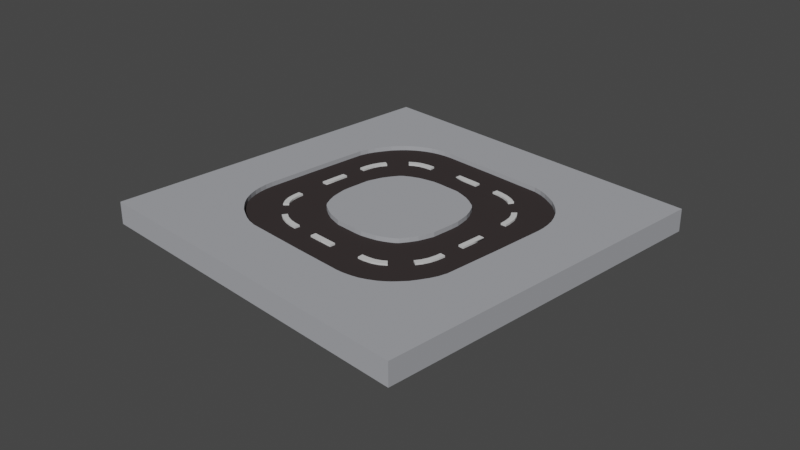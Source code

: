 # Source: stopsign.blend  (saved by Blender 2.83.19; exported with 4.5.12 LTS)
import bpy
from mathutils import Matrix  # noqa: F401  (used for matrix-valued properties, if any)

bpy.ops.wm.read_factory_settings(use_empty=True)
scene = bpy.context.scene
scene.name = 'Scene'

# ---- collections
col_collection = bpy.data.collections.new('Collection'); scene.collection.children.link(col_collection)

# ---- materials (node trees are filled in below, after node groups)
mat_grey__003 = bpy.data.materials.new('Grey..003')
mat_grey__003.use_transparent_shadow = False
mat_grey__003.diffuse_color = (0.3723, 0.3805, 0.4057, 1.0)
mat_grey__003.roughness = 0.6733
mat_black_005 = bpy.data.materials.new('Black.005')
mat_black_005.use_transparent_shadow = False
mat_black_005.diffuse_color = (0.04177, 0.03449, 0.03449, 1.0)
mat_black_005.roughness = 0.6733
mat_white_003 = bpy.data.materials.new('White.003')
mat_white_003.use_transparent_shadow = False
mat_white_003.diffuse_color = (0.64, 0.64, 0.64, 1.0)
mat_white_003.roughness = 0.6733
mat_grey = bpy.data.materials.new('Grey.')
mat_grey.use_transparent_shadow = False
mat_grey.diffuse_color = (0.3723, 0.3805, 0.4057, 1.0)
mat_grey.roughness = 0.6733
mat_black_002 = bpy.data.materials.new('Black.002')
mat_black_002.use_transparent_shadow = False
mat_black_002.diffuse_color = (0.04177, 0.03449, 0.03449, 1.0)
mat_black_002.roughness = 0.6733
mat_white = bpy.data.materials.new('White')
mat_white.use_transparent_shadow = False
mat_white.diffuse_color = (0.64, 0.64, 0.64, 1.0)
mat_white.roughness = 0.6733
mat_grey__001 = bpy.data.materials.new('Grey..001')
mat_grey__001.use_transparent_shadow = False
mat_grey__001.diffuse_color = (0.3723, 0.3805, 0.4057, 1.0)
mat_grey__001.roughness = 0.6733
mat_black_003 = bpy.data.materials.new('Black.003')
mat_black_003.use_transparent_shadow = False
mat_black_003.diffuse_color = (0.04177, 0.03449, 0.03449, 1.0)
mat_black_003.roughness = 0.6733
mat_white_001 = bpy.data.materials.new('White.001')
mat_white_001.use_transparent_shadow = False
mat_white_001.diffuse_color = (0.64, 0.64, 0.64, 1.0)
mat_white_001.roughness = 0.6733
mat_grey__002 = bpy.data.materials.new('Grey..002')
mat_grey__002.use_transparent_shadow = False
mat_grey__002.diffuse_color = (0.3723, 0.3805, 0.4057, 1.0)
mat_grey__002.roughness = 0.6733
mat_black_004 = bpy.data.materials.new('Black.004')
mat_black_004.use_transparent_shadow = False
mat_black_004.diffuse_color = (0.04177, 0.03449, 0.03449, 1.0)
mat_black_004.roughness = 0.6733
mat_white_002 = bpy.data.materials.new('White.002')
mat_white_002.use_transparent_shadow = False
mat_white_002.diffuse_color = (0.64, 0.64, 0.64, 1.0)
mat_white_002.roughness = 0.6733

# ---- material node trees
mat_grey__003.use_nodes = True; mat_grey__003.node_tree.nodes.clear()
_N = mat_grey__003.node_tree.nodes; _L = mat_grey__003.node_tree.links
n0 = _N.new('ShaderNodeBsdfPrincipled'); n0.name = 'Principled BSDF'; n0.location = (10, 300)
n0.distribution = 'GGX'
n0.subsurface_method = 'BURLEY'
n0.inputs[0].default_value = (0.3723, 0.3805, 0.4057, 1.0)
n0.inputs[2].default_value = 0.6733
n0.inputs[3].default_value = 1.0
n0.inputs[27].default_value = (0.0, 0.0, 0.0, 1.0)
n0.inputs[28].default_value = 1.0
n1 = _N.new('ShaderNodeOutputMaterial'); n1.name = 'Material Output'; n1.location = (300, 300)
_L.new(n0.outputs[0], n1.inputs[0])
n1.is_active_output = True
mat_black_005.use_nodes = True; mat_black_005.node_tree.nodes.clear()
_N = mat_black_005.node_tree.nodes; _L = mat_black_005.node_tree.links
n0 = _N.new('ShaderNodeBsdfPrincipled'); n0.name = 'Principled BSDF'; n0.location = (10, 300)
n0.distribution = 'GGX'
n0.subsurface_method = 'BURLEY'
n0.inputs[0].default_value = (0.04177, 0.03449, 0.03449, 1.0)
n0.inputs[2].default_value = 0.6733
n0.inputs[3].default_value = 1.0
n0.inputs[27].default_value = (0.0, 0.0, 0.0, 1.0)
n0.inputs[28].default_value = 1.0
n1 = _N.new('ShaderNodeOutputMaterial'); n1.name = 'Material Output'; n1.location = (300, 300)
_L.new(n0.outputs[0], n1.inputs[0])
n1.is_active_output = True
mat_white_003.use_nodes = True; mat_white_003.node_tree.nodes.clear()
_N = mat_white_003.node_tree.nodes; _L = mat_white_003.node_tree.links
n0 = _N.new('ShaderNodeBsdfPrincipled'); n0.name = 'Principled BSDF'; n0.location = (10, 300)
n0.distribution = 'GGX'
n0.subsurface_method = 'BURLEY'
n0.inputs[0].default_value = (0.64, 0.64, 0.64, 1.0)
n0.inputs[2].default_value = 0.6733
n0.inputs[3].default_value = 1.0
n0.inputs[27].default_value = (0.0, 0.0, 0.0, 1.0)
n0.inputs[28].default_value = 1.0
n1 = _N.new('ShaderNodeOutputMaterial'); n1.name = 'Material Output'; n1.location = (300, 300)
_L.new(n0.outputs[0], n1.inputs[0])
n1.is_active_output = True
mat_grey.use_nodes = True; mat_grey.node_tree.nodes.clear()
_N = mat_grey.node_tree.nodes; _L = mat_grey.node_tree.links
n0 = _N.new('ShaderNodeBsdfPrincipled'); n0.name = 'Principled BSDF'; n0.location = (10, 300)
n0.distribution = 'GGX'
n0.subsurface_method = 'BURLEY'
n0.inputs[0].default_value = (0.3723, 0.3805, 0.4057, 1.0)
n0.inputs[2].default_value = 0.6733
n0.inputs[3].default_value = 1.0
n0.inputs[27].default_value = (0.0, 0.0, 0.0, 1.0)
n0.inputs[28].default_value = 1.0
n1 = _N.new('ShaderNodeOutputMaterial'); n1.name = 'Material Output'; n1.location = (300, 300)
_L.new(n0.outputs[0], n1.inputs[0])
n1.is_active_output = True
mat_black_002.use_nodes = True; mat_black_002.node_tree.nodes.clear()
_N = mat_black_002.node_tree.nodes; _L = mat_black_002.node_tree.links
n0 = _N.new('ShaderNodeBsdfPrincipled'); n0.name = 'Principled BSDF'; n0.location = (10, 300)
n0.distribution = 'GGX'
n0.subsurface_method = 'BURLEY'
n0.inputs[0].default_value = (0.04177, 0.03449, 0.03449, 1.0)
n0.inputs[2].default_value = 0.6733
n0.inputs[3].default_value = 1.0
n0.inputs[27].default_value = (0.0, 0.0, 0.0, 1.0)
n0.inputs[28].default_value = 1.0
n1 = _N.new('ShaderNodeOutputMaterial'); n1.name = 'Material Output'; n1.location = (300, 300)
_L.new(n0.outputs[0], n1.inputs[0])
n1.is_active_output = True
mat_white.use_nodes = True; mat_white.node_tree.nodes.clear()
_N = mat_white.node_tree.nodes; _L = mat_white.node_tree.links
n0 = _N.new('ShaderNodeBsdfPrincipled'); n0.name = 'Principled BSDF'; n0.location = (10, 300)
n0.distribution = 'GGX'
n0.subsurface_method = 'BURLEY'
n0.inputs[0].default_value = (0.64, 0.64, 0.64, 1.0)
n0.inputs[2].default_value = 0.6733
n0.inputs[3].default_value = 1.0
n0.inputs[27].default_value = (0.0, 0.0, 0.0, 1.0)
n0.inputs[28].default_value = 1.0
n1 = _N.new('ShaderNodeOutputMaterial'); n1.name = 'Material Output'; n1.location = (300, 300)
_L.new(n0.outputs[0], n1.inputs[0])
n1.is_active_output = True
mat_grey__001.use_nodes = True; mat_grey__001.node_tree.nodes.clear()
_N = mat_grey__001.node_tree.nodes; _L = mat_grey__001.node_tree.links
n0 = _N.new('ShaderNodeBsdfPrincipled'); n0.name = 'Principled BSDF'; n0.location = (10, 300)
n0.distribution = 'GGX'
n0.subsurface_method = 'BURLEY'
n0.inputs[0].default_value = (0.3723, 0.3805, 0.4057, 1.0)
n0.inputs[2].default_value = 0.6733
n0.inputs[3].default_value = 1.0
n0.inputs[27].default_value = (0.0, 0.0, 0.0, 1.0)
n0.inputs[28].default_value = 1.0
n1 = _N.new('ShaderNodeOutputMaterial'); n1.name = 'Material Output'; n1.location = (300, 300)
_L.new(n0.outputs[0], n1.inputs[0])
n1.is_active_output = True
mat_black_003.use_nodes = True; mat_black_003.node_tree.nodes.clear()
_N = mat_black_003.node_tree.nodes; _L = mat_black_003.node_tree.links
n0 = _N.new('ShaderNodeBsdfPrincipled'); n0.name = 'Principled BSDF'; n0.location = (10, 300)
n0.distribution = 'GGX'
n0.subsurface_method = 'BURLEY'
n0.inputs[0].default_value = (0.04177, 0.03449, 0.03449, 1.0)
n0.inputs[2].default_value = 0.6733
n0.inputs[3].default_value = 1.0
n0.inputs[27].default_value = (0.0, 0.0, 0.0, 1.0)
n0.inputs[28].default_value = 1.0
n1 = _N.new('ShaderNodeOutputMaterial'); n1.name = 'Material Output'; n1.location = (300, 300)
_L.new(n0.outputs[0], n1.inputs[0])
n1.is_active_output = True
mat_white_001.use_nodes = True; mat_white_001.node_tree.nodes.clear()
_N = mat_white_001.node_tree.nodes; _L = mat_white_001.node_tree.links
n0 = _N.new('ShaderNodeBsdfPrincipled'); n0.name = 'Principled BSDF'; n0.location = (10, 300)
n0.distribution = 'GGX'
n0.subsurface_method = 'BURLEY'
n0.inputs[0].default_value = (0.64, 0.64, 0.64, 1.0)
n0.inputs[2].default_value = 0.6733
n0.inputs[3].default_value = 1.0
n0.inputs[27].default_value = (0.0, 0.0, 0.0, 1.0)
n0.inputs[28].default_value = 1.0
n1 = _N.new('ShaderNodeOutputMaterial'); n1.name = 'Material Output'; n1.location = (300, 300)
_L.new(n0.outputs[0], n1.inputs[0])
n1.is_active_output = True
mat_grey__002.use_nodes = True; mat_grey__002.node_tree.nodes.clear()
_N = mat_grey__002.node_tree.nodes; _L = mat_grey__002.node_tree.links
n0 = _N.new('ShaderNodeBsdfPrincipled'); n0.name = 'Principled BSDF'; n0.location = (10, 300)
n0.distribution = 'GGX'
n0.subsurface_method = 'BURLEY'
n0.inputs[0].default_value = (0.3723, 0.3805, 0.4057, 1.0)
n0.inputs[2].default_value = 0.6733
n0.inputs[3].default_value = 1.0
n0.inputs[27].default_value = (0.0, 0.0, 0.0, 1.0)
n0.inputs[28].default_value = 1.0
n1 = _N.new('ShaderNodeOutputMaterial'); n1.name = 'Material Output'; n1.location = (300, 300)
_L.new(n0.outputs[0], n1.inputs[0])
n1.is_active_output = True
mat_black_004.use_nodes = True; mat_black_004.node_tree.nodes.clear()
_N = mat_black_004.node_tree.nodes; _L = mat_black_004.node_tree.links
n0 = _N.new('ShaderNodeBsdfPrincipled'); n0.name = 'Principled BSDF'; n0.location = (10, 300)
n0.distribution = 'GGX'
n0.subsurface_method = 'BURLEY'
n0.inputs[0].default_value = (0.04177, 0.03449, 0.03449, 1.0)
n0.inputs[2].default_value = 0.6733
n0.inputs[3].default_value = 1.0
n0.inputs[27].default_value = (0.0, 0.0, 0.0, 1.0)
n0.inputs[28].default_value = 1.0
n1 = _N.new('ShaderNodeOutputMaterial'); n1.name = 'Material Output'; n1.location = (300, 300)
_L.new(n0.outputs[0], n1.inputs[0])
n1.is_active_output = True
mat_white_002.use_nodes = True; mat_white_002.node_tree.nodes.clear()
_N = mat_white_002.node_tree.nodes; _L = mat_white_002.node_tree.links
n0 = _N.new('ShaderNodeBsdfPrincipled'); n0.name = 'Principled BSDF'; n0.location = (10, 300)
n0.distribution = 'GGX'
n0.subsurface_method = 'BURLEY'
n0.inputs[0].default_value = (0.64, 0.64, 0.64, 1.0)
n0.inputs[2].default_value = 0.6733
n0.inputs[3].default_value = 1.0
n0.inputs[27].default_value = (0.0, 0.0, 0.0, 1.0)
n0.inputs[28].default_value = 1.0
n1 = _N.new('ShaderNodeOutputMaterial'); n1.name = 'Material Output'; n1.location = (300, 300)
_L.new(n0.outputs[0], n1.inputs[0])
n1.is_active_output = True

# ---- world
world_world = bpy.data.worlds.new('World'); scene.world = world_world
world_world.use_nodes = True; world_world.node_tree.nodes.clear()
_N = world_world.node_tree.nodes; _L = world_world.node_tree.links
n0 = _N.new('ShaderNodeOutputWorld'); n0.name = 'World Output'; n0.location = (300, 300)
n1 = _N.new('ShaderNodeBackground'); n1.name = 'Background'; n1.location = (10, 300)
n1.inputs[0].default_value = (0.05088, 0.05088, 0.05088, 1.0)
_L.new(n1.outputs[0], n0.inputs[0])
n0.is_active_output = True
world_world.color = (0.05088, 0.05088, 0.05088)
world_world.use_sun_shadow = False
world_world.sun_shadow_jitter_overblur = 0.0

# ---- cameras
cam_camera = bpy.data.cameras.new('Camera')
cam_camera.clip_end = 100.0
cam_camera.ortho_scale = 7.314

# ---- meshes
me_street_curve_cube_004 = bpy.data.meshes.new('Street_Curve_Cube.004')
me_street_curve_cube_004.from_pydata([(-1.0, 0.1, 1.0), (-1.0, 0.1, -1.0), (-1.0, -0.1, -1.0), (-1.0, -0.1, 1.0), (-0.3333, -0.1, 1.0), (-0.3333, 0.1, 1.0), (-1.0, 0.15, 1.0), (-1.0, 0.15, -1.0), (1.0, 0.1, -1.0), (1.0, -0.1, -1.0), (1.0, -0.1, -0.3333), (1.0, -0.1, 0.3333), (1.0, -0.1, 1.0), (0.3333, -0.1, 1.0), (-0.3333, 0.15, 1.0), (-0.3264, 0.15, 0.3464), (-0.3073, 0.15, 0.25), (-0.2772, 0.15, 0.1667), (-0.25, 0.15, 0.1116), (-0.2365, 0.15, 0.08333), (-0.1914, 0.15, 0.0), (-0.1667, 0.15, -0.03098), (-0.1249, 0.15, -0.08333), (-0.08333, 0.15, -0.1288), (-0.04116, 0.15, -0.1667), (0.0, 0.15, -0.1996), (0.08333, 0.15, -0.25), (0.1667, 0.15, -0.2876), (0.25, 0.15, -0.3112), (0.3333, 0.15, -0.3267), (0.4167, 0.15, -0.3333), (0.5, 0.15, -0.3333), (0.5833, 0.15, -0.3333), (0.6667, 0.15, -0.3333), (0.75, 0.15, -0.3333), (0.8333, 0.15, -0.3333), (0.9167, 0.15, -0.3333), (1.0, 0.15, -0.3333), (1.0, 0.15, -1.0), (1.0, 0.1, -0.3333), (1.0, 0.1, 0.3333), (0.3333, 0.1, 1.0), (-0.3264, 0.1, 0.3464), (-0.3073, 0.1, 0.25), (-0.2772, 0.1, 0.1667), (-0.25, 0.1, 0.1116), (-0.2365, 0.1, 0.08333), (-0.1914, 0.1, 0.0), (-0.1667, 0.1, -0.03098), (-0.1249, 0.1, -0.08333), (-0.08333, 0.1, -0.1288), (-0.04116, 0.1, -0.1667), (0.0, 0.1, -0.1996), (0.08333, 0.1, -0.25), (0.1667, 0.1, -0.2876), (0.25, 0.1, -0.3112), (0.3333, 0.1, -0.3267), (0.4167, 0.1, -0.3333), (0.5, 0.1, -0.3333), (0.5833, 0.1, -0.3333), (0.6667, 0.1, -0.3333), (0.75, 0.1, -0.3333), (0.8333, 0.1, -0.3333), (0.9167, 0.1, -0.3333), (1.0, 0.15, 0.3333), (1.0, 0.15, 1.0), (0.3333, 0.15, 1.0), (0.3333, 0.1, 0.9167), (0.3333, 0.15, 0.9167), (0.3333, 0.1, 0.8333), (0.3333, 0.15, 0.8333), (0.3537, 0.1, 0.75), (0.3537, 0.15, 0.75), (0.3773, 0.1, 0.6667), (0.3773, 0.15, 0.6667), (0.4167, 0.1, 0.5833), (0.4167, 0.15, 0.5833), (0.4675, 0.1, 0.5), (0.4675, 0.15, 0.5), (0.5, 0.1, 0.4666), (0.5, 0.15, 0.4666), (0.5833, 0.1, 0.4167), (0.5833, 0.15, 0.4167), (0.6667, 0.1, 0.3786), (0.6667, 0.15, 0.3786), (0.75, 0.1, 0.3571), (0.75, 0.15, 0.3571), (0.8333, 0.1, 0.3378), (0.8333, 0.15, 0.3378), (0.9167, 0.1, 0.3333), (0.9167, 0.15, 0.3333), (-0.03056, 0.1, 1.0), (-0.03056, 0.1, 0.8571), (0.03004, 0.1, 0.8571), (0.02805, 0.1, 0.6144), (-0.03247, 0.1, 0.6112), (-0.02978, 0.1, 0.5361), (-0.01596, 0.1, 0.4482), (0.01165, 0.1, 0.3669), (0.04728, 0.1, 0.3049), (0.09981, 0.1, 0.3352), (0.2573, 0.1, 0.1549), (0.213, 0.1, 0.1136), (0.2755, 0.1, 0.06646), (1.0, 0.1, 0.03033), (0.9999, 0.1, -0.03028), (0.857, 0.1, -0.02989), (0.8572, 0.1, 0.03072), (0.3423, 0.1, 0.03391), (0.4312, 0.1, 0.01426), (0.5023, 0.1, 0.007803), (0.5078, 0.1, 0.06816), (0.4367, 0.1, 0.07462), (0.3592, 0.1, 0.09213), (0.2998, 0.1, 0.1214), (0.06418, 0.1, 0.3971), (0.04043, 0.1, 0.4704), (0.02975, 0.1, 0.5456), (0.03004, 0.1, 1.0), (1.0, 0.12, 0.03033), (0.8572, 0.12, 0.03072), (0.5023, 0.12, 0.007803), (0.5078, 0.12, 0.06816), (0.4312, 0.12, 0.01426), (0.4367, 0.12, 0.07462), (0.3423, 0.12, 0.03391), (0.3592, 0.12, 0.09213), (0.2755, 0.12, 0.06646), (0.2998, 0.12, 0.1214), (0.213, 0.12, 0.1136), (0.2573, 0.12, 0.1549), (0.04728, 0.12, 0.3049), (0.09981, 0.12, 0.3352), (0.01165, 0.12, 0.3669), (0.06418, 0.12, 0.3971), (-0.01596, 0.12, 0.4482), (0.04043, 0.12, 0.4704), (-0.02978, 0.12, 0.5361), (0.02975, 0.12, 0.5456), (-0.03247, 0.12, 0.6112), (0.02805, 0.12, 0.6144), (-0.03056, 0.12, 0.8571), (0.03004, 0.12, 0.8571), (-0.03056, 0.12, 1.0), (0.03004, 0.12, 1.0), (0.9999, 0.12, -0.03028), (0.857, 0.12, -0.02989), (1.0, 0.1, 3.0), (-1.0, 0.1, 3.0), (-1.0, -0.1, 3.0), (1.0, -0.1, 3.0), (1.0, -0.1, 2.333), (1.0, 0.1, 2.333), (1.0, 0.15, 3.0), (-1.0, 0.15, 3.0), (-1.0, 0.1, 1.0), (-1.0, -0.1, 1.0), (-0.3333, -0.1, 1.0), (0.3333, -0.1, 1.0), (1.0, -0.1, 1.0), (1.0, -0.1, 1.667), (1.0, 0.15, 2.333), (0.3464, 0.15, 2.326), (0.25, 0.15, 2.307), (0.1667, 0.15, 2.277), (0.1116, 0.15, 2.25), (0.08333, 0.15, 2.236), (4.274e-09, 0.15, 2.191), (-0.03098, 0.15, 2.167), (-0.08333, 0.15, 2.125), (-0.1288, 0.15, 2.083), (-0.1667, 0.15, 2.041), (-0.1996, 0.15, 2.0), (-0.25, 0.15, 1.917), (-0.2876, 0.15, 1.833), (-0.3112, 0.15, 1.75), (-0.3267, 0.15, 1.667), (-0.3333, 0.15, 1.583), (-0.3333, 0.15, 1.5), (-0.3333, 0.15, 1.417), (-0.3333, 0.15, 1.333), (-0.3333, 0.15, 1.25), (-0.3333, 0.15, 1.167), (-0.3333, 0.15, 1.083), (-0.3333, 0.15, 1.0), (-1.0, 0.15, 1.0), (-0.3333, 0.1, 1.0), (0.3333, 0.1, 1.0), (1.0, 0.1, 1.667), (0.3464, 0.1, 2.326), (0.25, 0.1, 2.307), (0.1667, 0.1, 2.277), (0.1116, 0.1, 2.25), (0.08333, 0.1, 2.236), (2.089e-09, 0.1, 2.191), (-0.03098, 0.1, 2.167), (-0.08333, 0.1, 2.125), (-0.1288, 0.1, 2.083), (-0.1667, 0.1, 2.041), (-0.1996, 0.1, 2.0), (-0.25, 0.1, 1.917), (-0.2876, 0.1, 1.833), (-0.3112, 0.1, 1.75), (-0.3267, 0.1, 1.667), (-0.3333, 0.1, 1.583), (-0.3333, 0.1, 1.5), (-0.3333, 0.1, 1.417), (-0.3333, 0.1, 1.333), (-0.3333, 0.1, 1.25), (-0.3333, 0.1, 1.167), (-0.3333, 0.1, 1.083), (0.3333, 0.15, 1.0), (1.0, 0.15, 1.0), (1.0, 0.15, 1.667), (0.9167, 0.1, 1.667), (0.9167, 0.15, 1.667), (0.8333, 0.1, 1.667), (0.8333, 0.15, 1.667), (0.75, 0.1, 1.646), (0.75, 0.15, 1.646), (0.6667, 0.1, 1.623), (0.6667, 0.15, 1.623), (0.5833, 0.1, 1.583), (0.5833, 0.15, 1.583), (0.5, 0.1, 1.533), (0.5, 0.15, 1.533), (0.4666, 0.1, 1.5), (0.4666, 0.15, 1.5), (0.4167, 0.1, 1.417), (0.4167, 0.15, 1.417), (0.3786, 0.1, 1.333), (0.3786, 0.15, 1.333), (0.3571, 0.1, 1.25), (0.3571, 0.15, 1.25), (0.3378, 0.1, 1.167), (0.3378, 0.15, 1.167), (0.3333, 0.1, 1.083), (0.3333, 0.15, 1.083), (1.0, 0.1, 2.031), (0.8571, 0.1, 2.031), (0.8571, 0.1, 1.97), (0.6144, 0.1, 1.972), (0.6112, 0.1, 2.032), (0.5361, 0.1, 2.03), (0.4482, 0.1, 2.016), (0.3669, 0.1, 1.988), (0.3049, 0.1, 1.953), (0.3352, 0.1, 1.9), (0.1549, 0.1, 1.743), (0.1136, 0.1, 1.787), (0.06646, 0.1, 1.725), (0.03033, 0.1, 1.0), (-0.03027, 0.1, 1.0), (-0.02989, 0.1, 1.143), (0.03072, 0.1, 1.143), (0.03391, 0.1, 1.658), (0.01426, 0.1, 1.569), (0.007803, 0.1, 1.498), (0.06816, 0.1, 1.492), (0.07462, 0.1, 1.563), (0.09213, 0.1, 1.641), (0.1214, 0.1, 1.7), (0.3971, 0.1, 1.936), (0.4704, 0.1, 1.96), (0.5456, 0.1, 1.97), (1.0, 0.1, 1.97), (0.03033, 0.12, 1.0), (0.03072, 0.12, 1.143), (0.007803, 0.12, 1.498), (0.06816, 0.12, 1.492), (0.01426, 0.12, 1.569), (0.07462, 0.12, 1.563), (0.03391, 0.12, 1.658), (0.09213, 0.12, 1.641), (0.06646, 0.12, 1.725), (0.1214, 0.12, 1.7), (0.1136, 0.12, 1.787), (0.1549, 0.12, 1.743), (0.3049, 0.12, 1.953), (0.3352, 0.12, 1.9), (0.3669, 0.12, 1.988), (0.3971, 0.12, 1.936), (0.4482, 0.12, 2.016), (0.4704, 0.12, 1.96), (0.5361, 0.12, 2.03), (0.5456, 0.12, 1.97), (0.6112, 0.12, 2.032), (0.6144, 0.12, 1.972), (0.8571, 0.12, 2.031), (0.8571, 0.12, 1.97), (1.0, 0.12, 2.031), (1.0, 0.12, 1.97), (-0.03027, 0.12, 1.0), (-0.02989, 0.12, 1.143), (3.0, 0.1, 1.0), (3.0, 0.1, 3.0), (3.0, -0.1, 3.0), (3.0, -0.1, 1.0), (2.333, -0.1, 1.0), (2.333, 0.1, 1.0), (3.0, 0.15, 1.0), (3.0, 0.15, 3.0), (1.0, 0.1, 3.0), (1.0, -0.1, 3.0), (1.0, -0.1, 2.333), (1.0, -0.1, 1.667), (1.0, -0.1, 1.0), (1.667, -0.1, 1.0), (2.333, 0.15, 1.0), (2.326, 0.15, 1.654), (2.307, 0.15, 1.75), (2.277, 0.15, 1.833), (2.25, 0.15, 1.888), (2.236, 0.15, 1.917), (2.191, 0.15, 2.0), (2.167, 0.15, 2.031), (2.125, 0.15, 2.083), (2.083, 0.15, 2.129), (2.041, 0.15, 2.167), (2.0, 0.15, 2.2), (1.917, 0.15, 2.25), (1.833, 0.15, 2.288), (1.75, 0.15, 2.311), (1.667, 0.15, 2.327), (1.583, 0.15, 2.333), (1.5, 0.15, 2.333), (1.417, 0.15, 2.333), (1.333, 0.15, 2.333), (1.25, 0.15, 2.333), (1.167, 0.15, 2.333), (1.083, 0.15, 2.333), (1.0, 0.15, 2.333), (1.0, 0.15, 3.0), (1.0, 0.1, 2.333), (1.0, 0.1, 1.667), (1.667, 0.1, 1.0), (2.326, 0.1, 1.654), (2.307, 0.1, 1.75), (2.277, 0.1, 1.833), (2.25, 0.1, 1.888), (2.236, 0.1, 1.917), (2.191, 0.1, 2.0), (2.167, 0.1, 2.031), (2.125, 0.1, 2.083), (2.083, 0.1, 2.129), (2.041, 0.1, 2.167), (2.0, 0.1, 2.2), (1.917, 0.1, 2.25), (1.833, 0.1, 2.288), (1.75, 0.1, 2.311), (1.667, 0.1, 2.327), (1.583, 0.1, 2.333), (1.5, 0.1, 2.333), (1.417, 0.1, 2.333), (1.333, 0.1, 2.333), (1.25, 0.1, 2.333), (1.167, 0.1, 2.333), (1.083, 0.1, 2.333), (1.0, 0.15, 1.667), (1.0, 0.15, 1.0), (1.667, 0.15, 1.0), (1.667, 0.1, 1.083), (1.667, 0.15, 1.083), (1.667, 0.1, 1.167), (1.667, 0.15, 1.167), (1.646, 0.1, 1.25), (1.646, 0.15, 1.25), (1.623, 0.1, 1.333), (1.623, 0.15, 1.333), (1.583, 0.1, 1.417), (1.583, 0.15, 1.417), (1.533, 0.1, 1.5), (1.533, 0.15, 1.5), (1.5, 0.1, 1.533), (1.5, 0.15, 1.533), (1.417, 0.1, 1.583), (1.417, 0.15, 1.583), (1.333, 0.1, 1.621), (1.333, 0.15, 1.621), (1.25, 0.1, 1.643), (1.25, 0.15, 1.643), (1.167, 0.1, 1.662), (1.167, 0.15, 1.662), (1.083, 0.1, 1.667), (1.083, 0.15, 1.667), (2.031, 0.1, 1.0), (2.031, 0.1, 1.143), (1.97, 0.1, 1.143), (1.972, 0.1, 1.386), (2.032, 0.1, 1.389), (2.03, 0.1, 1.464), (2.016, 0.1, 1.552), (1.988, 0.1, 1.633), (1.953, 0.1, 1.695), (1.9, 0.1, 1.665), (1.743, 0.1, 1.845), (1.787, 0.1, 1.886), (1.725, 0.1, 1.934), (1.0, 0.1, 1.97), (1.0, 0.1, 2.03), (1.143, 0.1, 2.03), (1.143, 0.1, 1.969), (1.658, 0.1, 1.966), (1.569, 0.1, 1.986), (1.498, 0.1, 1.992), (1.492, 0.1, 1.932), (1.563, 0.1, 1.925), (1.641, 0.1, 1.908), (1.7, 0.1, 1.879), (1.936, 0.1, 1.603), (1.96, 0.1, 1.53), (1.97, 0.1, 1.454), (1.97, 0.1, 1.0), (1.0, 0.12, 1.97), (1.143, 0.12, 1.969), (1.498, 0.12, 1.992), (1.492, 0.12, 1.932), (1.569, 0.12, 1.986), (1.563, 0.12, 1.925), (1.658, 0.12, 1.966), (1.641, 0.12, 1.908), (1.725, 0.12, 1.934), (1.7, 0.12, 1.879), (1.787, 0.12, 1.886), (1.743, 0.12, 1.845), (1.953, 0.12, 1.695), (1.9, 0.12, 1.665), (1.988, 0.12, 1.633), (1.936, 0.12, 1.603), (2.016, 0.12, 1.552), (1.96, 0.12, 1.53), (2.03, 0.12, 1.464), (1.97, 0.12, 1.454), (2.032, 0.12, 1.389), (1.972, 0.12, 1.386), (2.031, 0.12, 1.143), (1.97, 0.12, 1.143), (2.031, 0.12, 1.0), (1.97, 0.12, 1.0), (1.0, 0.12, 2.03), (1.143, 0.12, 2.03), (1.0, 0.1, -1.0), (3.0, 0.1, -1.0), (3.0, -0.1, -1.0), (1.0, -0.1, -1.0), (1.0, -0.1, -0.3333), (1.0, 0.1, -0.3333), (1.0, 0.15, -1.0), (3.0, 0.15, -1.0), (3.0, 0.1, 1.0), (3.0, -0.1, 1.0), (2.333, -0.1, 1.0), (1.667, -0.1, 1.0), (1.0, -0.1, 1.0), (1.0, -0.1, 0.3333), (1.0, 0.15, -0.3333), (1.654, 0.15, -0.3264), (1.75, 0.15, -0.3073), (1.833, 0.15, -0.2772), (1.888, 0.15, -0.25), (1.917, 0.15, -0.2365), (2.0, 0.15, -0.1914), (2.031, 0.15, -0.1667), (2.083, 0.15, -0.1249), (2.129, 0.15, -0.08333), (2.167, 0.15, -0.04116), (2.2, 0.15, -2.163e-08), (2.25, 0.15, 0.08333), (2.288, 0.15, 0.1667), (2.311, 0.15, 0.25), (2.327, 0.15, 0.3333), (2.333, 0.15, 0.4167), (2.333, 0.15, 0.5), (2.333, 0.15, 0.5833), (2.333, 0.15, 0.6667), (2.333, 0.15, 0.75), (2.333, 0.15, 0.8333), (2.333, 0.15, 0.9167), (2.333, 0.15, 1.0), (3.0, 0.15, 1.0), (2.333, 0.1, 1.0), (1.667, 0.1, 1.0), (1.0, 0.1, 0.3333), (1.654, 0.1, -0.3264), (1.75, 0.1, -0.3073), (1.833, 0.1, -0.2772), (1.888, 0.1, -0.25), (1.917, 0.1, -0.2365), (2.0, 0.1, -0.1914), (2.031, 0.1, -0.1667), (2.083, 0.1, -0.1249), (2.129, 0.1, -0.08333), (2.167, 0.1, -0.04116), (2.2, 0.1, -1.944e-08), (2.25, 0.1, 0.08333), (2.288, 0.1, 0.1667), (2.311, 0.1, 0.25), (2.327, 0.1, 0.3333), (2.333, 0.1, 0.4167), (2.333, 0.1, 0.5), (2.333, 0.1, 0.5833), (2.333, 0.1, 0.6667), (2.333, 0.1, 0.75), (2.333, 0.1, 0.8333), (2.333, 0.1, 0.9167), (1.667, 0.15, 1.0), (1.0, 0.15, 1.0), (1.0, 0.15, 0.3333), (1.083, 0.1, 0.3333), (1.083, 0.15, 0.3333), (1.167, 0.1, 0.3333), (1.167, 0.15, 0.3333), (1.25, 0.1, 0.3537), (1.25, 0.15, 0.3537), (1.333, 0.1, 0.3773), (1.333, 0.15, 0.3773), (1.417, 0.1, 0.4167), (1.417, 0.15, 0.4167), (1.5, 0.1, 0.4675), (1.5, 0.15, 0.4675), (1.533, 0.1, 0.5), (1.533, 0.15, 0.5), (1.583, 0.1, 0.5833), (1.583, 0.15, 0.5833), (1.621, 0.1, 0.6667), (1.621, 0.15, 0.6667), (1.643, 0.1, 0.75), (1.643, 0.15, 0.75), (1.662, 0.1, 0.8333), (1.662, 0.15, 0.8333), (1.667, 0.1, 0.9167), (1.667, 0.15, 0.9167), (1.0, 0.1, -0.03056), (1.143, 0.1, -0.03056), (1.143, 0.1, 0.03004), (1.386, 0.1, 0.02805), (1.389, 0.1, -0.03247), (1.464, 0.1, -0.02978), (1.552, 0.1, -0.01596), (1.633, 0.1, 0.01165), (1.695, 0.1, 0.04728), (1.665, 0.1, 0.09981), (1.845, 0.1, 0.2573), (1.886, 0.1, 0.213), (1.934, 0.1, 0.2755), (1.97, 0.1, 1.0), (2.03, 0.1, 0.9999), (2.03, 0.1, 0.857), (1.969, 0.1, 0.8572), (1.966, 0.1, 0.3423), (1.986, 0.1, 0.4312), (1.992, 0.1, 0.5023), (1.932, 0.1, 0.5078), (1.925, 0.1, 0.4367), (1.908, 0.1, 0.3592), (1.879, 0.1, 0.2998), (1.603, 0.1, 0.06418), (1.53, 0.1, 0.04043), (1.454, 0.1, 0.02975), (1.0, 0.1, 0.03004), (1.97, 0.12, 1.0), (1.969, 0.12, 0.8572), (1.992, 0.12, 0.5023), (1.932, 0.12, 0.5078), (1.986, 0.12, 0.4312), (1.925, 0.12, 0.4367), (1.966, 0.12, 0.3423), (1.908, 0.12, 0.3592), (1.934, 0.12, 0.2755), (1.879, 0.12, 0.2998), (1.886, 0.12, 0.213), (1.845, 0.12, 0.2573), (1.695, 0.12, 0.04728), (1.665, 0.12, 0.09981), (1.633, 0.12, 0.01165), (1.603, 0.12, 0.06418), (1.552, 0.12, -0.01596), (1.53, 0.12, 0.04043), (1.464, 0.12, -0.02978), (1.454, 0.12, 0.02975), (1.389, 0.12, -0.03247), (1.386, 0.12, 0.02805), (1.143, 0.12, -0.03056), (1.143, 0.12, 0.03004), (1.0, 0.12, -0.03056), (1.0, 0.12, 0.03004), (2.03, 0.12, 0.9999), (2.03, 0.12, 0.857)], [], [(0, 1, 2, 3), (0, 6, 7, 1), (1, 8, 9, 2), (2, 9, 10, 11, 12, 13, 4, 3), (7, 6, 14, 15, 16, 17, 18, 19, 20, 21, 22, 23, 24, 25, 26, 27, 28, 29, 30, 31, 32, 33, 34, 35, 36, 37, 38), (1, 7, 38, 8), (42, 15, 14, 5), (42, 43, 16, 15), (43, 44, 17, 16), (44, 45, 18, 17), (45, 46, 19, 18), (46, 47, 20, 19), (47, 48, 21, 20), (48, 49, 22, 21), (49, 50, 23, 22), (50, 51, 24, 23), (51, 52, 25, 24), (52, 53, 26, 25), (53, 54, 27, 26), (54, 55, 28, 27), (55, 56, 29, 28), (56, 57, 30, 29), (57, 58, 31, 30), (58, 59, 32, 31), (59, 60, 33, 32), (60, 61, 34, 33), (61, 62, 35, 34), (62, 63, 36, 35), (63, 39, 37, 36), (67, 41, 66, 68), (69, 67, 68, 70), (71, 69, 70, 72), (73, 71, 72, 74), (75, 73, 74, 76), (77, 75, 76, 78), (79, 77, 78, 80), (81, 79, 80, 82), (83, 81, 82, 84), (85, 83, 84, 86), (87, 85, 86, 88), (89, 87, 88, 90), (40, 89, 90, 64), (90, 88, 86, 84, 82, 80, 78, 76, 74, 72, 70, 68, 66, 65, 64), (5, 91, 92, 93, 94, 95, 96, 97, 98, 99, 100, 101, 102, 103, 62, 61, 60, 59, 58, 57, 56, 55, 54, 53, 52, 51, 50, 49, 48, 47, 46, 45, 44, 43, 42), (104, 105, 106, 107), (41, 67, 69, 71, 73, 75, 77, 79, 81, 83, 85, 87, 89, 40, 104, 39, 63, 62, 103, 108, 109, 110, 111, 112, 113, 114, 101, 100, 115, 116, 117, 94, 93, 118, 91, 5), (104, 119, 120, 107), (110, 121, 122, 111), (109, 123, 121, 110), (121, 123, 124, 122), (111, 122, 124, 112), (108, 125, 123, 109), (123, 125, 126, 124), (112, 124, 126, 113), (103, 127, 125, 108), (125, 127, 128, 126), (113, 126, 128, 114), (102, 129, 127, 103), (127, 129, 130, 128), (114, 128, 130, 101), (101, 130, 129, 102), (99, 131, 132, 100), (98, 133, 131, 99), (131, 133, 134, 132), (100, 132, 134, 115), (97, 135, 133, 98), (133, 135, 136, 134), (115, 134, 136, 116), (96, 137, 135, 97), (135, 137, 138, 136), (116, 136, 138, 117), (95, 139, 137, 96), (137, 139, 140, 138), (117, 138, 140, 94), (94, 140, 139, 95), (92, 141, 142, 93), (91, 143, 141, 92), (141, 143, 144, 142), (93, 142, 144, 118), (145, 146, 120, 119), (106, 146, 145, 105), (107, 120, 146, 106), (147, 148, 149, 150), (147, 153, 154, 148), (148, 155, 156, 149), (149, 156, 157, 158, 159, 160, 151, 150), (154, 153, 161, 162, 163, 164, 165, 166, 167, 168, 169, 170, 171, 172, 173, 174, 175, 176, 177, 178, 179, 180, 181, 182, 183, 184, 185), (148, 154, 185, 155), (189, 162, 161, 152), (189, 190, 163, 162), (190, 191, 164, 163), (191, 192, 165, 164), (192, 193, 166, 165), (193, 194, 167, 166), (194, 195, 168, 167), (195, 196, 169, 168), (196, 197, 170, 169), (197, 198, 171, 170), (198, 199, 172, 171), (199, 200, 173, 172), (200, 201, 174, 173), (201, 202, 175, 174), (202, 203, 176, 175), (203, 204, 177, 176), (204, 205, 178, 177), (205, 206, 179, 178), (206, 207, 180, 179), (207, 208, 181, 180), (208, 209, 182, 181), (209, 210, 183, 182), (210, 186, 184, 183), (214, 188, 213, 215), (216, 214, 215, 217), (218, 216, 217, 219), (220, 218, 219, 221), (222, 220, 221, 223), (224, 222, 223, 225), (226, 224, 225, 227), (228, 226, 227, 229), (230, 228, 229, 231), (232, 230, 231, 233), (234, 232, 233, 235), (236, 234, 235, 237), (187, 236, 237, 211), (237, 235, 233, 231, 229, 227, 225, 223, 221, 219, 217, 215, 213, 212, 211), (152, 238, 239, 240, 241, 242, 243, 244, 245, 246, 247, 248, 249, 250, 209, 208, 207, 206, 205, 204, 203, 202, 201, 200, 199, 198, 197, 196, 195, 194, 193, 192, 191, 190, 189), (251, 252, 253, 254), (188, 214, 216, 218, 220, 222, 224, 226, 228, 230, 232, 234, 236, 187, 251, 186, 210, 209, 250, 255, 256, 257, 258, 259, 260, 261, 248, 247, 262, 263, 264, 241, 240, 265, 238, 152), (251, 266, 267, 254), (257, 268, 269, 258), (256, 270, 268, 257), (268, 270, 271, 269), (258, 269, 271, 259), (255, 272, 270, 256), (270, 272, 273, 271), (259, 271, 273, 260), (250, 274, 272, 255), (272, 274, 275, 273), (260, 273, 275, 261), (249, 276, 274, 250), (274, 276, 277, 275), (261, 275, 277, 248), (248, 277, 276, 249), (246, 278, 279, 247), (245, 280, 278, 246), (278, 280, 281, 279), (247, 279, 281, 262), (244, 282, 280, 245), (280, 282, 283, 281), (262, 281, 283, 263), (243, 284, 282, 244), (282, 284, 285, 283), (263, 283, 285, 264), (242, 286, 284, 243), (284, 286, 287, 285), (264, 285, 287, 241), (241, 287, 286, 242), (239, 288, 289, 240), (238, 290, 288, 239), (288, 290, 291, 289), (240, 289, 291, 265), (292, 293, 267, 266), (253, 293, 292, 252), (254, 267, 293, 253), (294, 295, 296, 297), (294, 300, 301, 295), (295, 302, 303, 296), (296, 303, 304, 305, 306, 307, 298, 297), (301, 300, 308, 309, 310, 311, 312, 313, 314, 315, 316, 317, 318, 319, 320, 321, 322, 323, 324, 325, 326, 327, 328, 329, 330, 331, 332), (295, 301, 332, 302), (336, 309, 308, 299), (336, 337, 310, 309), (337, 338, 311, 310), (338, 339, 312, 311), (339, 340, 313, 312), (340, 341, 314, 313), (341, 342, 315, 314), (342, 343, 316, 315), (343, 344, 317, 316), (344, 345, 318, 317), (345, 346, 319, 318), (346, 347, 320, 319), (347, 348, 321, 320), (348, 349, 322, 321), (349, 350, 323, 322), (350, 351, 324, 323), (351, 352, 325, 324), (352, 353, 326, 325), (353, 354, 327, 326), (354, 355, 328, 327), (355, 356, 329, 328), (356, 357, 330, 329), (357, 333, 331, 330), (361, 335, 360, 362), (363, 361, 362, 364), (365, 363, 364, 366), (367, 365, 366, 368), (369, 367, 368, 370), (371, 369, 370, 372), (373, 371, 372, 374), (375, 373, 374, 376), (377, 375, 376, 378), (379, 377, 378, 380), (381, 379, 380, 382), (383, 381, 382, 384), (334, 383, 384, 358), (384, 382, 380, 378, 376, 374, 372, 370, 368, 366, 364, 362, 360, 359, 358), (299, 385, 386, 387, 388, 389, 390, 391, 392, 393, 394, 395, 396, 397, 356, 355, 354, 353, 352, 351, 350, 349, 348, 347, 346, 345, 344, 343, 342, 341, 340, 339, 338, 337, 336), (398, 399, 400, 401), (335, 361, 363, 365, 367, 369, 371, 373, 375, 377, 379, 381, 383, 334, 398, 333, 357, 356, 397, 402, 403, 404, 405, 406, 407, 408, 395, 394, 409, 410, 411, 388, 387, 412, 385, 299), (398, 413, 414, 401), (404, 415, 416, 405), (403, 417, 415, 404), (415, 417, 418, 416), (405, 416, 418, 406), (402, 419, 417, 403), (417, 419, 420, 418), (406, 418, 420, 407), (397, 421, 419, 402), (419, 421, 422, 420), (407, 420, 422, 408), (396, 423, 421, 397), (421, 423, 424, 422), (408, 422, 424, 395), (395, 424, 423, 396), (393, 425, 426, 394), (392, 427, 425, 393), (425, 427, 428, 426), (394, 426, 428, 409), (391, 429, 427, 392), (427, 429, 430, 428), (409, 428, 430, 410), (390, 431, 429, 391), (429, 431, 432, 430), (410, 430, 432, 411), (389, 433, 431, 390), (431, 433, 434, 432), (411, 432, 434, 388), (388, 434, 433, 389), (386, 435, 436, 387), (385, 437, 435, 386), (435, 437, 438, 436), (387, 436, 438, 412), (439, 440, 414, 413), (400, 440, 439, 399), (401, 414, 440, 400), (441, 442, 443, 444), (441, 447, 448, 442), (442, 449, 450, 443), (443, 450, 451, 452, 453, 454, 445, 444), (448, 447, 455, 456, 457, 458, 459, 460, 461, 462, 463, 464, 465, 466, 467, 468, 469, 470, 471, 472, 473, 474, 475, 476, 477, 478, 479), (442, 448, 479, 449), (483, 456, 455, 446), (483, 484, 457, 456), (484, 485, 458, 457), (485, 486, 459, 458), (486, 487, 460, 459), (487, 488, 461, 460), (488, 489, 462, 461), (489, 490, 463, 462), (490, 491, 464, 463), (491, 492, 465, 464), (492, 493, 466, 465), (493, 494, 467, 466), (494, 495, 468, 467), (495, 496, 469, 468), (496, 497, 470, 469), (497, 498, 471, 470), (498, 499, 472, 471), (499, 500, 473, 472), (500, 501, 474, 473), (501, 502, 475, 474), (502, 503, 476, 475), (503, 504, 477, 476), (504, 480, 478, 477), (508, 482, 507, 509), (510, 508, 509, 511), (512, 510, 511, 513), (514, 512, 513, 515), (516, 514, 515, 517), (518, 516, 517, 519), (520, 518, 519, 521), (522, 520, 521, 523), (524, 522, 523, 525), (526, 524, 525, 527), (528, 526, 527, 529), (530, 528, 529, 531), (481, 530, 531, 505), (531, 529, 527, 525, 523, 521, 519, 517, 515, 513, 511, 509, 507, 506, 505), (446, 532, 533, 534, 535, 536, 537, 538, 539, 540, 541, 542, 543, 544, 503, 502, 501, 500, 499, 498, 497, 496, 495, 494, 493, 492, 491, 490, 489, 488, 487, 486, 485, 484, 483), (545, 546, 547, 548), (482, 508, 510, 512, 514, 516, 518, 520, 522, 524, 526, 528, 530, 481, 545, 480, 504, 503, 544, 549, 550, 551, 552, 553, 554, 555, 542, 541, 556, 557, 558, 535, 534, 559, 532, 446), (545, 560, 561, 548), (551, 562, 563, 552), (550, 564, 562, 551), (562, 564, 565, 563), (552, 563, 565, 553), (549, 566, 564, 550), (564, 566, 567, 565), (553, 565, 567, 554), (544, 568, 566, 549), (566, 568, 569, 567), (554, 567, 569, 555), (543, 570, 568, 544), (568, 570, 571, 569), (555, 569, 571, 542), (542, 571, 570, 543), (540, 572, 573, 541), (539, 574, 572, 540), (572, 574, 575, 573), (541, 573, 575, 556), (538, 576, 574, 539), (574, 576, 577, 575), (556, 575, 577, 557), (537, 578, 576, 538), (576, 578, 579, 577), (557, 577, 579, 558), (536, 580, 578, 537), (578, 580, 581, 579), (558, 579, 581, 535), (535, 581, 580, 536), (533, 582, 583, 534), (532, 584, 582, 533), (582, 584, 585, 583), (534, 583, 585, 559), (586, 587, 561, 560), (547, 587, 586, 546), (548, 561, 587, 547)])
me_street_curve_cube_004.polygons.foreach_set('use_smooth', [True] * 328)
me_street_curve_cube_004.polygons.foreach_set('material_index', [0, 0, 0, 0, 0, 0, 0, 0, 0, 0, 0, 0, 0, 0, 0, 0, 0, 0, 0, 0, 0, 0, 0, 0, 0, 0, 0, 0, 0, 0, 0, 0, 0, 0, 0, 0, 0, 0, 0, 0, 0, 0, 0, 1, 1, 1, 2, 2, 2, 2, 2, 2, 2, 2, 2, 2, 2, 2, 2, 2, 2, 2, 2, 2, 2, 2, 2, 2, 2, 2, 2, 2, 2, 2, 2, 2, 2, 2, 2, 2, 2, 2, 3, 3, 3, 3, 3, 3, 3, 3, 3, 3, 3, 3, 3, 3, 3, 3, 3, 3, 3, 3, 3, 3, 3, 3, 3, 3, 3, 3, 3, 3, 3, 3, 3, 3, 3, 3, 3, 3, 3, 3, 3, 3, 3, 4, 4, 4, 5, 5, 5, 5, 5, 5, 5, 5, 5, 5, 5, 5, 5, 5, 5, 5, 5, 5, 5, 5, 5, 5, 5, 5, 5, 5, 5, 5, 5, 5, 5, 5, 5, 5, 5, 5, 6, 6, 6, 6, 6, 6, 6, 6, 6, 6, 6, 6, 6, 6, 6, 6, 6, 6, 6, 6, 6, 6, 6, 6, 6, 6, 6, 6, 6, 6, 6, 6, 6, 6, 6, 6, 6, 6, 6, 6, 6, 6, 6, 7, 7, 7, 8, 8, 8, 8, 8, 8, 8, 8, 8, 8, 8, 8, 8, 8, 8, 8, 8, 8, 8, 8, 8, 8, 8, 8, 8, 8, 8, 8, 8, 8, 8, 8, 8, 8, 8, 8, 9, 9, 9, 9, 9, 9, 9, 9, 9, 9, 9, 9, 9, 9, 9, 9, 9, 9, 9, 9, 9, 9, 9, 9, 9, 9, 9, 9, 9, 9, 9, 9, 9, 9, 9, 9, 9, 9, 9, 9, 9, 9, 9, 10, 10, 10, 11, 11, 11, 11, 11, 11, 11, 11, 11, 11, 11, 11, 11, 11, 11, 11, 11, 11, 11, 11, 11, 11, 11, 11, 11, 11, 11, 11, 11, 11, 11, 11, 11, 11, 11, 11])
_k = set([(0, 3), (0, 6), (1, 2), (1, 7), (2, 3), (2, 9), (3, 4), (4, 13), (5, 14), (5, 41), (5, 42), (6, 7), (6, 14), (7, 38), (8, 9), (8, 38), (9, 10), (10, 11), (11, 12), (12, 13), (14, 15), (15, 16), (15, 42), (16, 17), (16, 43), (17, 18), (17, 44), (18, 19), (19, 20), (19, 46), (20, 21), (20, 47), (21, 22), (22, 23), (22, 49), (23, 24), (23, 50), (24, 25), (24, 51), (25, 26), (25, 52), (26, 27), (26, 53), (27, 28), (27, 54), (28, 29), (28, 55), (29, 30), (29, 56), (30, 31), (30, 57), (31, 32), (32, 33), (33, 34), (34, 35), (35, 36), (36, 37), (37, 38), (37, 39), (39, 63), (39, 104), (40, 64), (40, 89), (40, 104), (41, 66), (41, 67), (42, 43), (43, 44), (44, 45), (45, 46), (46, 47), (47, 48), (48, 49), (49, 50), (50, 51), (51, 52), (52, 53), (53, 54), (54, 55), (55, 56), (56, 57), (57, 58), (58, 59), (59, 60), (60, 61), (61, 62), (62, 63), (64, 65), (64, 90), (65, 66), (66, 68), (67, 69), (68, 70), (69, 70), (69, 71), (70, 72), (71, 72), (71, 73), (72, 74), (73, 74), (73, 75), (74, 76), (75, 76), (75, 77), (76, 78), (77, 78), (77, 79), (78, 80), (79, 80), (79, 81), (80, 82), (81, 82), (81, 83), (82, 84), (83, 84), (83, 85), (84, 86), (85, 86), (85, 87), (86, 88), (87, 88), (87, 89), (88, 90), (89, 90), (91, 92), (91, 118), (91, 143), (92, 93), (92, 141), (93, 118), (93, 142), (94, 95), (94, 117), (94, 140), (95, 96), (95, 139), (96, 97), (96, 137), (97, 98), (97, 135), (98, 99), (98, 133), (99, 100), (99, 131), (100, 115), (100, 132), (101, 102), (101, 114), (101, 130), (102, 103), (102, 129), (103, 108), (103, 127), (104, 119), (105, 145), (106, 146), (107, 120), (108, 109), (108, 125), (109, 110), (109, 123), (110, 111), (110, 121), (111, 112), (111, 122), (112, 113), (112, 124), (113, 114), (113, 126), (114, 128), (115, 116), (115, 134), (116, 117), (116, 136), (117, 138), (118, 144), (119, 120), (119, 145), (120, 146), (121, 122), (121, 123), (122, 124), (123, 125), (124, 126), (125, 127), (126, 128), (127, 129), (128, 130), (129, 130), (131, 132), (131, 133), (132, 134), (133, 135), (134, 136), (135, 137), (136, 138), (137, 139), (138, 140), (139, 140), (141, 142), (141, 143), (142, 144), (143, 144), (145, 146), (147, 150), (147, 153), (148, 149), (148, 154), (149, 150), (149, 156), (150, 151), (151, 160), (152, 161), (152, 188), (152, 189), (153, 154), (153, 161), (154, 185), (155, 156), (155, 185), (156, 157), (157, 158), (158, 159), (159, 160), (161, 162), (162, 163), (162, 189), (163, 164), (163, 190), (164, 165), (164, 191), (165, 166), (166, 167), (166, 193), (167, 168), (167, 194), (168, 169), (169, 170), (169, 196), (170, 171), (170, 197), (171, 172), (171, 198), (172, 173), (172, 199), (173, 174), (173, 200), (174, 175), (174, 201), (175, 176), (175, 202), (176, 177), (176, 203), (177, 178), (177, 204), (178, 179), (179, 180), (180, 181), (181, 182), (182, 183), (183, 184), (184, 185), (184, 186), (186, 210), (186, 251), (187, 211), (187, 236), (187, 251), (188, 213), (188, 214), (189, 190), (190, 191), (191, 192), (192, 193), (193, 194), (194, 195), (195, 196), (196, 197), (197, 198), (198, 199), (199, 200), (200, 201), (201, 202), (202, 203), (203, 204), (204, 205), (205, 206), (206, 207), (207, 208), (208, 209), (209, 210), (211, 212), (211, 237), (212, 213), (213, 215), (214, 216), (215, 217), (216, 217), (216, 218), (217, 219), (218, 219), (218, 220), (219, 221), (220, 221), (220, 222), (221, 223), (222, 223), (222, 224), (223, 225), (224, 225), (224, 226), (225, 227), (226, 227), (226, 228), (227, 229), (228, 229), (228, 230), (229, 231), (230, 231), (230, 232), (231, 233), (232, 233), (232, 234), (233, 235), (234, 235), (234, 236), (235, 237), (236, 237), (238, 239), (238, 265), (238, 290), (239, 240), (239, 288), (240, 265), (240, 289), (241, 242), (241, 264), (241, 287), (242, 243), (242, 286), (243, 244), (243, 284), (244, 245), (244, 282), (245, 246), (245, 280), (246, 247), (246, 278), (247, 262), (247, 279), (248, 249), (248, 261), (248, 277), (249, 250), (249, 276), (250, 255), (250, 274), (251, 266), (252, 292), (253, 293), (254, 267), (255, 256), (255, 272), (256, 257), (256, 270), (257, 258), (257, 268), (258, 259), (258, 269), (259, 260), (259, 271), (260, 261), (260, 273), (261, 275), (262, 263), (262, 281), (263, 264), (263, 283), (264, 285), (265, 291), (266, 267), (266, 292), (267, 293), (268, 269), (268, 270), (269, 271), (270, 272), (271, 273), (272, 274), (273, 275), (274, 276), (275, 277), (276, 277), (278, 279), (278, 280), (279, 281), (280, 282), (281, 283), (282, 284), (283, 285), (284, 286), (285, 287), (286, 287), (288, 289), (288, 290), (289, 291), (290, 291), (292, 293), (294, 297), (294, 300), (295, 296), (295, 301), (296, 297), (296, 303), (297, 298), (298, 307), (299, 308), (299, 335), (299, 336), (300, 301), (300, 308), (301, 332), (302, 303), (302, 332), (303, 304), (304, 305), (305, 306), (306, 307), (308, 309), (309, 310), (309, 336), (310, 311), (310, 337), (311, 312), (311, 338), (312, 313), (313, 314), (313, 340), (314, 315), (314, 341), (315, 316), (316, 317), (316, 343), (317, 318), (317, 344), (318, 319), (318, 345), (319, 320), (319, 346), (320, 321), (320, 347), (321, 322), (321, 348), (322, 323), (322, 349), (323, 324), (323, 350), (324, 325), (324, 351), (325, 326), (326, 327), (327, 328), (328, 329), (329, 330), (330, 331), (331, 332), (331, 333), (333, 357), (333, 398), (334, 358), (334, 383), (334, 398), (335, 360), (335, 361), (336, 337), (337, 338), (338, 339), (339, 340), (340, 341), (341, 342), (342, 343), (343, 344), (344, 345), (345, 346), (346, 347), (347, 348), (348, 349), (349, 350), (350, 351), (351, 352), (352, 353), (353, 354), (354, 355), (355, 356), (356, 357), (358, 359), (358, 384), (359, 360), (360, 362), (361, 363), (362, 364), (363, 364), (363, 365), (364, 366), (365, 366), (365, 367), (366, 368), (367, 368), (367, 369), (368, 370), (369, 370), (369, 371), (370, 372), (371, 372), (371, 373), (372, 374), (373, 374), (373, 375), (374, 376), (375, 376), (375, 377), (376, 378), (377, 378), (377, 379), (378, 380), (379, 380), (379, 381), (380, 382), (381, 382), (381, 383), (382, 384), (383, 384), (385, 386), (385, 412), (385, 437), (386, 387), (386, 435), (387, 412), (387, 436), (388, 389), (388, 411), (388, 434), (389, 390), (389, 433), (390, 391), (390, 431), (391, 392), (391, 429), (392, 393), (392, 427), (393, 394), (393, 425), (394, 409), (394, 426), (395, 396), (395, 408), (395, 424), (396, 397), (396, 423), (397, 402), (397, 421), (398, 413), (399, 439), (400, 440), (401, 414), (402, 403), (402, 419), (403, 404), (403, 417), (404, 405), (404, 415), (405, 406), (405, 416), (406, 407), (406, 418), (407, 408), (407, 420), (408, 422), (409, 410), (409, 428), (410, 411), (410, 430), (411, 432), (412, 438), (413, 414), (413, 439), (414, 440), (415, 416), (415, 417), (416, 418), (417, 419), (418, 420), (419, 421), (420, 422), (421, 423), (422, 424), (423, 424), (425, 426), (425, 427), (426, 428), (427, 429), (428, 430), (429, 431), (430, 432), (431, 433), (432, 434), (433, 434), (435, 436), (435, 437), (436, 438), (437, 438), (439, 440), (441, 444), (441, 447), (442, 443), (442, 448), (443, 444), (443, 450), (444, 445), (445, 454), (446, 455), (446, 482), (446, 483), (447, 448), (447, 455), (448, 479), (449, 450), (449, 479), (450, 451), (451, 452), (452, 453), (453, 454), (455, 456), (456, 457), (456, 483), (457, 458), (457, 484), (458, 459), (458, 485), (459, 460), (460, 461), (460, 487), (461, 462), (461, 488), (462, 463), (463, 464), (463, 490), (464, 465), (464, 491), (465, 466), (465, 492), (466, 467), (466, 493), (467, 468), (467, 494), (468, 469), (468, 495), (469, 470), (469, 496), (470, 471), (470, 497), (471, 472), (471, 498), (472, 473), (473, 474), (474, 475), (475, 476), (476, 477), (477, 478), (478, 479), (478, 480), (480, 504), (480, 545), (481, 505), (481, 530), (481, 545), (482, 507), (482, 508), (483, 484), (484, 485), (485, 486), (486, 487), (487, 488), (488, 489), (489, 490), (490, 491), (491, 492), (492, 493), (493, 494), (494, 495), (495, 496), (496, 497), (497, 498), (498, 499), (499, 500), (500, 501), (501, 502), (502, 503), (503, 504), (505, 506), (505, 531), (506, 507), (507, 509), (508, 510), (509, 511), (510, 511), (510, 512), (511, 513), (512, 513), (512, 514), (513, 515), (514, 515), (514, 516), (515, 517), (516, 517), (516, 518), (517, 519), (518, 519), (518, 520), (519, 521), (520, 521), (520, 522), (521, 523), (522, 523), (522, 524), (523, 525), (524, 525), (524, 526), (525, 527), (526, 527), (526, 528), (527, 529), (528, 529), (528, 530), (529, 531), (530, 531), (532, 533), (532, 559), (532, 584), (533, 534), (533, 582), (534, 559), (534, 583), (535, 536), (535, 558), (535, 581), (536, 537), (536, 580), (537, 538), (537, 578), (538, 539), (538, 576), (539, 540), (539, 574), (540, 541), (540, 572), (541, 556), (541, 573), (542, 543), (542, 555), (542, 571), (543, 544), (543, 570), (544, 549), (544, 568), (545, 560), (546, 586), (547, 587), (548, 561), (549, 550), (549, 566), (550, 551), (550, 564), (551, 552), (551, 562), (552, 553), (552, 563), (553, 554), (553, 565), (554, 555), (554, 567), (555, 569), (556, 557), (556, 575), (557, 558), (557, 577), (558, 579), (559, 585), (560, 561), (560, 586), (561, 587), (562, 563), (562, 564), (563, 565), (564, 566), (565, 567), (566, 568), (567, 569), (568, 570), (569, 571), (570, 571), (572, 573), (572, 574), (573, 575), (574, 576), (575, 577), (576, 578), (577, 579), (578, 580), (579, 581), (580, 581), (582, 583), (582, 584), (583, 585), (584, 585), (586, 587)])
me_street_curve_cube_004.attributes.new('sharp_edge', 'BOOLEAN', 'EDGE').data.foreach_set('value', [ (min(e.vertices), max(e.vertices)) in _k for e in me_street_curve_cube_004.edges])
me_street_curve_cube_004.materials.append(mat_grey__003)
me_street_curve_cube_004.materials.append(mat_black_005)
me_street_curve_cube_004.materials.append(mat_white_003)
me_street_curve_cube_004.materials.append(mat_grey)
me_street_curve_cube_004.materials.append(mat_black_002)
me_street_curve_cube_004.materials.append(mat_white)
me_street_curve_cube_004.materials.append(mat_grey__001)
me_street_curve_cube_004.materials.append(mat_black_003)
me_street_curve_cube_004.materials.append(mat_white_001)
me_street_curve_cube_004.materials.append(mat_grey__002)
me_street_curve_cube_004.materials.append(mat_black_004)
me_street_curve_cube_004.materials.append(mat_white_002)
me_street_curve_cube_004.use_remesh_fix_poles = True
me_street_curve_cube_004.use_remesh_preserve_attributes = False
me_street_curve_cube_004.use_mirror_vertex_groups = False
me_street_curve_cube_004.update()
me_street_curve_cube_004.normals_split_custom_set([tuple(v) for v in zip(*[iter([-1.0, 0.0, 0.0, -1.0, 0.0, 0.0, -1.0, 0.0, 0.0, -1.0, 0.0, 0.0, -1.0, 0.0, 0.0, -1.0, 0.0, 0.0, -1.0, 0.0, 0.0, -1.0, 0.0, 0.0, 0.0, 0.0, -1.0, 0.0, 0.0, -1.0, 0.0, 0.0, -1.0, 0.0, 0.0, -1.0, 0.0, -1.0, 0.0, 0.0, -1.0, 0.0, 0.0, -1.0, 0.0, 0.0, -1.0, 0.0, 0.0, -1.0, 0.0, 0.0, -1.0, 0.0, 0.0, -1.0, 0.0, 0.0, -1.0, 0.0, 0.0, 1.0, -6.328e-09, 0.0, 1.0, -6.328e-09, 0.0, 1.0, -6.328e-09, 0.0, 1.0, -6.328e-09, 0.0, 1.0, -6.328e-09, 0.0, 1.0, -6.328e-09, 0.0, 1.0, -6.328e-09, 0.0, 1.0, -6.328e-09, 0.0, 1.0, -6.328e-09, 0.0, 1.0, -6.328e-09, 0.0, 1.0, -6.328e-09, 0.0, 1.0, -6.328e-09, 0.0, 1.0, -6.328e-09, 0.0, 1.0, -6.328e-09, 0.0, 1.0, -6.328e-09, 0.0, 1.0, -6.328e-09, 0.0, 1.0, -6.328e-09, 0.0, 1.0, -6.328e-09, 0.0, 1.0, -6.328e-09, 0.0, 1.0, -6.328e-09, 0.0, 1.0, -6.328e-09, 0.0, 1.0, -6.328e-09, 0.0, 1.0, -6.328e-09, 0.0, 1.0, -6.328e-09, 0.0, 1.0, -6.328e-09, 0.0, 1.0, -6.328e-09, 0.0, 1.0, -6.328e-09, 0.0, 0.0, -1.0, 0.0, 0.0, -1.0, 0.0, 0.0, -1.0, 0.0, 0.0, -1.0, 0.9999, 0.0, 0.01054, 0.9999, 0.0, 0.01054, 0.9999, 0.0, 0.01054, 0.9999, 0.0, 0.01054, 0.9808, 0.0, 0.1949, 0.9808, 0.0, 0.1949, 0.9808, 0.0, 0.1949, 0.9808, 0.0, 0.1949, 0.9407, 0.0, 0.3392, 0.9407, 0.0, 0.3392, 0.9407, 0.0, 0.3392, 0.9407, 0.0, 0.3392, 0.8963, 0.0, 0.4434, 0.8991, 0.0, 0.4377, 0.8991, 0.0, 0.4377, 0.8963, 0.0, 0.4434, 0.8991, 0.0, 0.4377, 0.9019, 0.0, 0.4318, 0.9019, 0.0, 0.4318, 0.8991, 0.0, 0.4377, 0.8796, 0.0, 0.4757, 0.8796, 0.0, 0.4757, 0.8796, 0.0, 0.4757, 0.8796, 0.0, 0.4757, 0.7815, 0.0, 0.6239, 0.7815, 0.0, 0.6239, 0.7815, 0.0, 0.6239, 0.7815, 0.0, 0.6239, 0.7815, 0.0, 0.6239, 0.7815, 0.0, 0.6239, 0.7815, 0.0, 0.6239, 0.7815, 0.0, 0.6239, 0.7381, 0.0, 0.6747, 0.7381, 0.0, 0.6747, 0.7381, 0.0, 0.6747, 0.7381, 0.0, 0.6747, 0.6684, 0.0, 0.7438, 0.6684, 0.0, 0.7438, 0.6684, 0.0, 0.7438, 0.6684, 0.0, 0.7438, 0.6247, 0.0, 0.7809, 0.6247, 0.0, 0.7809, 0.6247, 0.0, 0.7809, 0.6247, 0.0, 0.7809, 0.5175, 0.0, 0.8557, 0.5175, 0.0, 0.8557, 0.5175, 0.0, 0.8557, 0.5175, 0.0, 0.8557, 0.4112, 0.0, 0.9115, 0.4112, 0.0, 0.9115, 0.4112, 0.0, 0.9115, 0.4112, 0.0, 0.9115, 0.2726, 0.0, 0.9621, 0.2726, 0.0, 0.9621, 0.2726, 0.0, 0.9621, 0.2726, 0.0, 0.9621, 0.1831, 0.0, 0.9831, 0.1831, 0.0, 0.9831, 0.1831, 0.0, 0.9831, 0.1831, 0.0, 0.9831, 0.07915, 0.0, 0.9969, 0.07915, 0.0, 0.9969, 0.07915, 0.0, 0.9969, 0.07915, 0.0, 0.9969, 0.0, 0.0, 1.0, 0.0, 0.0, 1.0, 0.0, 0.0, 1.0, 0.0, 0.0, 1.0, 0.0, 0.0, 1.0, 0.0, 0.0, 1.0, 0.0, 0.0, 1.0, 0.0, 0.0, 1.0, 0.0, 0.0, 1.0, 0.0, 0.0, 1.0, 0.0, 0.0, 1.0, 0.0, 0.0, 1.0, 0.0, 0.0, 1.0, 0.0, 0.0, 1.0, 0.0, 0.0, 1.0, 0.0, 0.0, 1.0, 0.0, 0.0, 1.0, 0.0, 0.0, 1.0, 0.0, 0.0, 1.0, 0.0, 0.0, 1.0, 0.0, 0.0, 1.0, 0.0, 0.0, 1.0, 0.0, 0.0, 1.0, 0.0, 0.0, 1.0, 0.0, 0.0, 1.0, 0.0, 0.0, 1.0, 0.0, 0.0, 1.0, 0.0, 0.0, 1.0, -1.0, 0.0, 0.0, -1.0, 0.0, 0.0, -1.0, 0.0, 0.0, -1.0, 0.0, 0.0, -1.0, 0.0, 0.0, -1.0, 0.0, 0.0, -1.0, 0.0, 0.0, -1.0, 0.0, 0.0, -0.9713, 0.0, -0.2378, -0.9713, 0.0, -0.2378, -0.9713, 0.0, -0.2378, -0.9713, 0.0, -0.2378, -0.9621, 0.0, -0.2726, -0.9621, 0.0, -0.2726, -0.9621, 0.0, -0.2726, -0.9621, 0.0, -0.2726, -0.9044, 0.0, -0.4267, -0.9044, 0.0, -0.4267, -0.9044, 0.0, -0.4267, -0.9044, 0.0, -0.4267, -0.8538, 0.0, -0.5206, -0.8538, 0.0, -0.5206, -0.8538, 0.0, -0.5206, -0.8538, 0.0, -0.5206, -0.7167, 0.0, -0.6973, -0.7167, 0.0, -0.6973, -0.7167, 0.0, -0.6973, -0.7167, 0.0, -0.6973, -0.5138, 0.0, -0.8579, -0.5138, 0.0, -0.8579, -0.5138, 0.0, -0.8579, -0.5138, 0.0, -0.8579, -0.4156, 0.0, -0.9095, -0.4156, 0.0, -0.9095, -0.4156, 0.0, -0.9095, -0.4156, 0.0, -0.9095, -0.2494, 0.0, -0.9684, -0.2494, 0.0, -0.9684, -0.2494, 0.0, -0.9684, -0.2494, 0.0, -0.9684, -0.2258, 0.0, -0.9742, -0.2258, 0.0, -0.9742, -0.2258, 0.0, -0.9742, -0.2258, 0.0, -0.9742, -0.05362, 0.0, -0.9986, -0.05362, 0.0, -0.9986, -0.05362, 0.0, -0.9986, -0.05362, 0.0, -0.9986, 0.0, 0.0, -1.0, 0.0, 0.0, -1.0, 0.0, 0.0, -1.0, 0.0, 0.0, -1.0, 0.0, 1.0, 0.0, 0.0, 1.0, 0.0, 0.0, 1.0, 0.0, 0.0, 1.0, 0.0, 0.0, 1.0, 0.0, 0.0, 1.0, 0.0, 0.0, 1.0, 0.0, 0.0, 1.0, 0.0, 0.0, 1.0, 0.0, 0.0, 1.0, 0.0, 0.0, 1.0, 0.0, 0.0, 1.0, 0.0, 0.0, 1.0, 0.0, 0.0, 1.0, 0.0, 0.0, 1.0, 0.0, 0.0, 1.0, -2.588e-09, 0.0, 1.0, 1.478e-08, 0.0, 1.0, -2.588e-09, 0.0, 1.0, 1.479e-08, 0.0, 1.0, 1.449e-08, 0.0, 1.0, -2.588e-09, 0.0, 1.0, -2.588e-09, 0.0, 1.0, -2.588e-09, 0.0, 1.0, -2.588e-09, 0.0, 1.0, -2.588e-09, 0.0, 1.0, 1.37e-08, 0.0, 1.0, 1.431e-08, 0.0, 1.0, -2.588e-09, 0.0, 1.0, -1.251e-09, 0.0, 1.0, 1.831e-08, 0.0, 1.0, -2.588e-09, 0.0, 1.0, -2.588e-09, 0.0, 1.0, -2.588e-09, 0.0, 1.0, -2.588e-09, 0.0, 1.0, -2.588e-09, 0.0, 1.0, -2.588e-09, 0.0, 1.0, -2.588e-09, 0.0, 1.0, -2.588e-09, 0.0, 1.0, -2.588e-09, 0.0, 1.0, -2.588e-09, 0.0, 1.0, -2.588e-09, 0.0, 1.0, -2.588e-09, 0.0, 1.0, -2.588e-09, 0.0, 1.0, -2.588e-09, 0.0, 1.0, -2.588e-09, 0.0, 1.0, -2.588e-09, 0.0, 1.0, -2.588e-09, 0.0, 1.0, -2.588e-09, 0.0, 1.0, -2.588e-09, 0.0, 1.0, -2.588e-09, 0.0, 1.0, -4.307e-08, 0.0, 1.0, -4.307e-08, 0.0, 1.0, -4.307e-08, 0.0, 1.0, -4.307e-08, 0.0, 1.0, 2.346e-08, 0.0, 1.0, 2.346e-08, 0.0, 1.0, 2.346e-08, 0.0, 1.0, 2.346e-08, 0.0, 1.0, 2.346e-08, 0.0, 1.0, 2.346e-08, 0.0, 1.0, 2.346e-08, 0.0, 1.0, 2.346e-08, 0.0, 1.0, 2.346e-08, 0.0, 1.0, 2.346e-08, 0.0, 1.0, 2.346e-08, 0.0, 1.0, 2.346e-08, 0.0, 1.0, 2.346e-08, 0.0, 1.0, 2.346e-08, 0.0, 1.0, 2.346e-08, 0.0, 1.0, 2.346e-08, 0.0, 1.0, 2.346e-08, 0.0, 1.0, 1.831e-08, 0.0, 1.0, -1.251e-09, 0.0, 1.0, 2.346e-08, 0.0, 1.0, 2.346e-08, 0.0, 1.0, 2.346e-08, 0.0, 1.0, 2.346e-08, 0.0, 1.0, 2.346e-08, 0.0, 1.0, 2.346e-08, 0.0, 1.0, 2.346e-08, 0.0, 1.0, 1.431e-08, 0.0, 1.0, 1.37e-08, 0.0, 1.0, 2.346e-08, 0.0, 1.0, 2.346e-08, 0.0, 1.0, 2.346e-08, 0.0, 1.0, 1.449e-08, 0.0, 1.0, 1.479e-08, 0.0, 1.0, 2.346e-08, 0.0, 1.0, 1.478e-08, 0.0, 1.0, -2.588e-09, 0.002702, -1.151e-06, 1.0, 0.002702, -1.151e-06, 1.0, 0.002702, -1.151e-06, 1.0, 0.002702, -1.151e-06, 1.0, 0.9959, 0.0, -0.09037, 0.9959, 0.0, -0.09037, 0.9959, 0.0, -0.09037, 0.9959, 0.0, -0.09037, -0.09038, 0.0, -0.9959, -0.09038, 0.0, -0.9959, -0.09038, 0.0, -0.9959, -0.09038, 0.0, -0.9959, 0.0, 1.0, 2.151e-07, 0.0, 1.0, 1.121e-07, 0.0, 1.0, 1.032e-07, 0.0, 1.0, 2.151e-07, 0.09038, 0.0, 0.9959, 0.09038, 0.0, 0.9959, 0.09038, 0.0, 0.9959, 0.09038, 0.0, 0.9959, -0.2159, 0.0, -0.9764, -0.2159, 0.0, -0.9764, -0.2159, 0.0, -0.9764, -0.2159, 0.0, -0.9764, 0.0, 1.0, 1.121e-07, 0.0, 1.0, -1.066e-07, 0.0, 1.0, -1.146e-07, 0.0, 1.0, 1.032e-07, 0.2204, 0.0, 0.9754, 0.2204, 0.0, 0.9754, 0.2204, 0.0, 0.9754, 0.2204, 0.0, 0.9754, -0.4378, 0.0, -0.8991, -0.4378, 0.0, -0.8991, -0.4378, 0.0, -0.8991, -0.4378, 0.0, -0.8991, 0.0, 1.0, -1.066e-07, 0.0, 1.0, -1.207e-07, 0.0, 1.0, -1.011e-07, 0.0, 1.0, -1.146e-07, 0.4418, 0.0, 0.8971, 0.4418, 0.0, 0.8971, 0.4418, 0.0, 0.8971, 0.4418, 0.0, 0.8971, -0.6021, 0.0, -0.7984, -0.6021, 0.0, -0.7984, -0.6021, 0.0, -0.7984, -0.6021, 0.0, -0.7984, 0.0, 1.0, -1.207e-07, 0.0, 1.0, 0.0, 0.0, 1.0, 0.0, 0.0, 1.0, -1.011e-07, 0.6197, 0.0, 0.7848, 0.6197, 0.0, 0.7848, 0.6197, 0.0, 0.7848, 0.6197, 0.0, 0.7848, -0.6818, 0.0, 0.7315, -0.6818, 0.0, 0.7315, -0.6818, 0.0, 0.7315, -0.6818, 0.0, 0.7315, 0.4989, 0.0, -0.8667, 0.4989, 0.0, -0.8667, 0.4989, 0.0, -0.8667, 0.4989, 0.0, -0.8667, -0.8667, 0.0, -0.4989, -0.8667, 0.0, -0.4989, -0.8667, 0.0, -0.4989, -0.8667, 0.0, -0.4989, 0.0, 1.0, 1.076e-07, 0.0, 1.0, 3.51e-08, 0.0, 1.0, 2.511e-08, 0.0, 1.0, 1.076e-07, 0.8667, 0.0, 0.4989, 0.8667, 0.0, 0.4989, 0.8667, 0.0, 0.4989, 0.8667, 0.0, 0.4989, -0.947, 0.0, -0.3213, -0.947, 0.0, -0.3213, -0.947, 0.0, -0.3213, -0.947, 0.0, -0.3213, 0.0, 1.0, 3.51e-08, 0.0, 1.0, -6.905e-08, 0.0, 1.0, -7.327e-08, 0.0, 1.0, 2.511e-08, 0.9514, 0.0, 0.308, 0.9514, 0.0, 0.308, 0.9514, 0.0, 0.308, 0.9514, 0.0, 0.308, -0.9879, 0.0, -0.1554, -0.9879, 0.0, -0.1554, -0.9879, 0.0, -0.1554, -0.9879, 0.0, -0.1554, 0.0, 1.0, -6.905e-08, 0.0, 1.0, -1.222e-08, 0.0, 1.0, -4.784e-09, 0.0, 1.0, -7.327e-08, 0.99, 0.0, 0.1407, 0.99, 0.0, 0.1407, 0.99, 0.0, 0.1407, 0.99, 0.0, 0.1407, -0.9994, 0.0, -0.03589, -0.9994, 0.0, -0.03589, -0.9994, 0.0, -0.03589, -0.9994, 0.0, -0.03589, 0.0, 1.0, -1.222e-08, 0.0, 1.0, 7.725e-08, 0.0, 1.0, 7.725e-08, 0.0, 1.0, -4.784e-09, 0.9997, 0.0, 0.02478, 0.9997, 0.0, 0.02478, 0.9997, 0.0, 0.02478, 0.9997, 0.0, 0.02478, -0.05321, 0.0, 0.9986, -0.05321, 0.0, 0.9986, -0.05321, 0.0, 0.9986, -0.05321, 0.0, 0.9986, 0.0, 0.0, -1.0, 0.0, 0.0, -1.0, 0.0, 0.0, -1.0, 0.0, 0.0, -1.0, -1.0, 0.0, 0.0, -1.0, 0.0, 0.0, -1.0, 0.0, 0.0, -1.0, 0.0, 0.0, 0.0, 1.0, 0.0, 0.0, 1.0, 0.0, 0.0, 1.0, 0.0, 0.0, 1.0, 0.0, 1.0, 0.0, 0.0, 1.0, 0.0, 0.0, 1.0, 0.0, 0.0, 1.0, 0.0, 0.0, 0.0, 1.0, 0.0, 0.0, 1.0, 0.0, 0.0, 1.0, 0.0, 0.0, 1.0, 0.0, -0.002709, 0.0, -1.0, -0.002709, 0.0, -1.0, -0.002709, 0.0, -1.0, -0.002709, 0.0, -1.0, -1.0, 0.0, 0.002706, -1.0, 0.0, 0.002706, -1.0, 0.0, 0.002706, -1.0, 0.0, 0.002706, 3.725e-08, 0.0, 1.0, 3.725e-08, 0.0, 1.0, 7.451e-08, 0.0, 1.0, 7.451e-08, 0.0, 1.0, 3.725e-08, 0.0, 1.0, 0.0, 0.0, 1.0, 0.0, 0.0, 1.0, 3.725e-08, 0.0, 1.0, -1.0, 0.0, 0.0, -1.0, 0.0, 0.0, -1.0, 0.0, 0.0, -1.0, 0.0, 0.0, -4.47e-08, -1.0, 4.284e-08, -4.47e-08, -1.0, 4.284e-08, -4.47e-08, -1.0, 4.284e-08, -4.47e-08, -1.0, 4.284e-08, -4.47e-08, -1.0, 4.284e-08, -4.47e-08, -1.0, 4.284e-08, -4.47e-08, -1.0, 4.284e-08, -4.47e-08, -1.0, 4.284e-08, 4.376e-08, 1.0, -5.379e-08, 4.376e-08, 1.0, -5.379e-08, 4.376e-08, 1.0, -5.379e-08, 4.376e-08, 1.0, -5.379e-08, 4.376e-08, 1.0, -5.379e-08, 4.376e-08, 1.0, -5.379e-08, 4.376e-08, 1.0, -5.379e-08, 4.376e-08, 1.0, -5.379e-08, 4.376e-08, 1.0, -5.379e-08, 4.376e-08, 1.0, -5.379e-08, 4.376e-08, 1.0, -5.379e-08, 4.376e-08, 1.0, -5.379e-08, 4.376e-08, 1.0, -5.379e-08, 4.376e-08, 1.0, -5.379e-08, 4.376e-08, 1.0, -5.379e-08, 4.376e-08, 1.0, -5.379e-08, 4.376e-08, 1.0, -5.379e-08, 4.376e-08, 1.0, -5.379e-08, 4.376e-08, 1.0, -5.379e-08, 4.376e-08, 1.0, -5.379e-08, 4.376e-08, 1.0, -5.379e-08, 4.376e-08, 1.0, -5.379e-08, 4.376e-08, 1.0, -5.379e-08, 4.376e-08, 1.0, -5.379e-08, 4.376e-08, 1.0, -5.379e-08, 4.376e-08, 1.0, -5.379e-08, 4.376e-08, 1.0, -5.379e-08, -1.0, 0.0, 0.0, -1.0, 0.0, 0.0, -1.0, 0.0, 0.0, -1.0, 0.0, 0.0, 0.01054, 0.0, -0.9999, 0.01054, 0.0, -0.9999, 0.01054, 0.0, -0.9999, 0.01054, 0.0, -0.9999, 0.1949, 0.0, -0.9808, 0.1949, 0.0, -0.9808, 0.1949, 0.0, -0.9808, 0.1949, 0.0, -0.9808, 0.3392, 0.0, -0.9407, 0.3392, 0.0, -0.9407, 0.3392, 0.0, -0.9407, 0.3392, 0.0, -0.9407, 0.4434, 0.0, -0.8963, 0.4377, 0.0, -0.8991, 0.4377, 0.0, -0.8991, 0.4434, 0.0, -0.8963, 0.4377, 0.0, -0.8991, 0.4318, 0.0, -0.9019, 0.4318, 0.0, -0.9019, 0.4377, 0.0, -0.8991, 0.4757, -7.373e-08, -0.8796, 0.4757, -7.373e-08, -0.8796, 0.4757, -7.373e-08, -0.8796, 0.4757, -7.373e-08, -0.8796, 0.6239, -2.937e-08, -0.7815, 0.6239, -1.469e-08, -0.7815, 0.6239, -1.469e-08, -0.7815, 0.6239, -2.937e-08, -0.7815, 0.6239, -1.469e-08, -0.7815, 0.6239, 0.0, -0.7815, 0.6239, 0.0, -0.7815, 0.6239, -1.469e-08, -0.7815, 0.6747, -1.513e-07, -0.7381, 0.6747, -1.513e-07, -0.7381, 0.6747, -1.513e-07, -0.7381, 0.6747, -1.513e-07, -0.7381, 0.7438, 0.0, -0.6684, 0.7438, 0.0, -0.6684, 0.7438, 0.0, -0.6684, 0.7438, 0.0, -0.6684, 0.7809, 0.0, -0.6247, 0.7809, 0.0, -0.6247, 0.7809, 0.0, -0.6247, 0.7809, 0.0, -0.6247, 0.8557, 0.0, -0.5175, 0.8557, 0.0, -0.5175, 0.8557, 0.0, -0.5175, 0.8557, 0.0, -0.5175, 0.9115, 0.0, -0.4112, 0.9115, 0.0, -0.4112, 0.9115, 0.0, -0.4112, 0.9115, 0.0, -0.4112, 0.9621, 0.0, -0.2726, 0.9621, 0.0, -0.2726, 0.9621, 0.0, -0.2726, 0.9621, 0.0, -0.2726, 0.9831, 0.0, -0.1831, 0.9831, 0.0, -0.1831, 0.9831, 0.0, -0.1831, 0.9831, 0.0, -0.1831, 0.9969, 0.0, -0.07915, 0.9969, 0.0, -0.07915, 0.9969, 0.0, -0.07915, 0.9969, 0.0, -0.07915, 1.0, 0.0, 0.0, 1.0, 0.0, 0.0, 1.0, 0.0, 0.0, 1.0, 0.0, 0.0, 1.0, 0.0, 0.0, 1.0, 0.0, 0.0, 1.0, 0.0, 0.0, 1.0, 0.0, 0.0, 1.0, 0.0, 0.0, 1.0, -2.235e-07, 8.941e-08, 1.0, -2.235e-07, 8.941e-08, 1.0, 0.0, 0.0, 1.0, -2.235e-07, 8.941e-08, 1.0, -4.47e-07, 8.941e-08, 1.0, -4.47e-07, 8.941e-08, 1.0, -2.235e-07, 8.941e-08, 1.0, -4.47e-07, 8.941e-08, 1.0, -2.235e-07, 8.941e-08, 1.0, -2.235e-07, 8.941e-08, 1.0, -4.47e-07, 8.941e-08, 1.0, -2.235e-07, 8.941e-08, 1.0, 0.0, 8.941e-08, 1.0, 0.0, 8.941e-08, 1.0, -2.235e-07, 8.941e-08, 1.0, 0.0, 8.941e-08, 1.0, 0.0, 0.0, 1.0, 0.0, 0.0, 1.0, 0.0, 8.941e-08, -2.98e-07, 0.0, 1.0, 0.0, 0.0, 1.0, 0.0, 0.0, 1.0, -2.98e-07, 0.0, 1.0, -5.96e-07, 0.0, 1.0, -2.98e-07, 0.0, 1.0, -2.98e-07, 0.0, 1.0, -5.96e-07, 0.0, 1.0, -0.2378, 0.0, 0.9713, -0.2378, 0.0, 0.9713, -0.2378, 0.0, 0.9713, -0.2378, 0.0, 0.9713, -0.2726, 0.0, 0.9621, -0.2726, 0.0, 0.9621, -0.2726, 0.0, 0.9621, -0.2726, 0.0, 0.9621, -0.4267, 0.0, 0.9044, -0.4267, 0.0, 0.9044, -0.4267, 0.0, 0.9044, -0.4267, 0.0, 0.9044, -0.5206, 0.0, 0.8538, -0.5206, 0.0, 0.8538, -0.5206, 0.0, 0.8538, -0.5206, 0.0, 0.8538, -0.6973, 0.0, 0.7167, -0.6973, 0.0, 0.7167, -0.6973, 0.0, 0.7167, -0.6973, 0.0, 0.7167, -0.8579, 0.0, 0.5138, -0.8579, 0.0, 0.5138, -0.8579, 0.0, 0.5138, -0.8579, 0.0, 0.5138, -0.9095, 0.0, 0.4156, -0.9095, 0.0, 0.4156, -0.9095, 0.0, 0.4156, -0.9095, 0.0, 0.4156, -0.9684, 4.329e-07, 0.2494, -0.9684, 4.329e-07, 0.2494, -0.9684, 4.329e-07, 0.2494, -0.9684, 4.329e-07, 0.2494, -0.9742, 0.0, 0.2258, -0.9742, 0.0, 0.2258, -0.9742, 0.0, 0.2258, -0.9742, 0.0, 0.2258, -0.9986, 0.0, 0.05362, -0.9986, 0.0, 0.05362, -0.9986, 0.0, 0.05362, -0.9986, 0.0, 0.05362, -1.0, 0.0, 0.0, -1.0, 0.0, 0.0, -1.0, 0.0, 0.0, -1.0, 0.0, 0.0, 5.12e-08, 1.0, -7.829e-08, 5.12e-08, 1.0, -7.829e-08, 5.12e-08, 1.0, -7.829e-08, 5.12e-08, 1.0, -7.829e-08, 5.12e-08, 1.0, -7.829e-08, 5.12e-08, 1.0, -7.829e-08, 5.12e-08, 1.0, -7.829e-08, 5.12e-08, 1.0, -7.829e-08, 5.12e-08, 1.0, -7.829e-08, 5.12e-08, 1.0, -7.829e-08, 5.12e-08, 1.0, -7.829e-08, 5.12e-08, 1.0, -7.829e-08, 5.12e-08, 1.0, -7.829e-08, 5.12e-08, 1.0, -7.829e-08, 5.12e-08, 1.0, -7.829e-08, 4.738e-08, 1.0, -5.574e-08, 4.318e-08, 1.0, -4.537e-08, 4.738e-08, 1.0, -5.574e-08, 4.318e-08, 1.0, -4.536e-08, 4.325e-08, 1.0, -4.554e-08, 4.738e-08, 1.0, -5.574e-08, 4.738e-08, 1.0, -5.574e-08, 4.738e-08, 1.0, -5.574e-08, 4.738e-08, 1.0, -5.574e-08, 4.738e-08, 1.0, -5.574e-08, 4.345e-08, 1.0, -4.601e-08, 4.33e-08, 1.0, -4.565e-08, 4.738e-08, 1.0, -5.574e-08, 4.706e-08, 1.0, -5.494e-08, 4.233e-08, 1.0, -4.326e-08, 4.738e-08, 1.0, -5.574e-08, 4.738e-08, 1.0, -5.574e-08, 4.738e-08, 1.0, -5.574e-08, 4.738e-08, 1.0, -5.574e-08, 4.738e-08, 1.0, -5.574e-08, 4.738e-08, 1.0, -5.574e-08, 4.738e-08, 1.0, -5.574e-08, 4.738e-08, 1.0, -5.574e-08, 4.738e-08, 1.0, -5.574e-08, 4.738e-08, 1.0, -5.574e-08, 4.738e-08, 1.0, -5.574e-08, 4.738e-08, 1.0, -5.574e-08, 4.738e-08, 1.0, -5.574e-08, 4.738e-08, 1.0, -5.574e-08, 4.738e-08, 1.0, -5.574e-08, 4.738e-08, 1.0, -5.574e-08, 4.738e-08, 1.0, -5.574e-08, 4.738e-08, 1.0, -5.574e-08, 4.738e-08, 1.0, -5.574e-08, 4.738e-08, 1.0, -5.574e-08, -1.338e-10, 1.0, -5.379e-08, -1.338e-10, 1.0, -5.379e-08, -1.338e-10, 1.0, -5.379e-08, -1.338e-10, 1.0, -5.379e-08, 4.108e-08, 1.0, -4.018e-08, 4.108e-08, 1.0, -4.018e-08, 4.108e-08, 1.0, -4.018e-08, 4.108e-08, 1.0, -4.018e-08, 4.108e-08, 1.0, -4.018e-08, 4.108e-08, 1.0, -4.018e-08, 4.108e-08, 1.0, -4.018e-08, 4.108e-08, 1.0, -4.018e-08, 4.108e-08, 1.0, -4.018e-08, 4.108e-08, 1.0, -4.018e-08, 4.108e-08, 1.0, -4.018e-08, 4.108e-08, 1.0, -4.018e-08, 4.108e-08, 1.0, -4.018e-08, 4.108e-08, 1.0, -4.018e-08, 4.108e-08, 1.0, -4.018e-08, 4.108e-08, 1.0, -4.018e-08, 4.108e-08, 1.0, -4.018e-08, 4.233e-08, 1.0, -4.326e-08, 4.706e-08, 1.0, -5.494e-08, 4.108e-08, 1.0, -4.018e-08, 4.108e-08, 1.0, -4.018e-08, 4.108e-08, 1.0, -4.018e-08, 4.108e-08, 1.0, -4.018e-08, 4.108e-08, 1.0, -4.018e-08, 4.108e-08, 1.0, -4.018e-08, 4.108e-08, 1.0, -4.018e-08, 4.33e-08, 1.0, -4.565e-08, 4.345e-08, 1.0, -4.601e-08, 4.108e-08, 1.0, -4.018e-08, 4.108e-08, 1.0, -4.018e-08, 4.108e-08, 1.0, -4.018e-08, 4.325e-08, 1.0, -4.554e-08, 4.318e-08, 1.0, -4.536e-08, 4.108e-08, 1.0, -4.018e-08, 4.318e-08, 1.0, -4.537e-08, 4.738e-08, 1.0, -5.574e-08, 1.0, -1.141e-06, -0.002702, 1.0, -1.141e-06, -0.002702, 1.0, -1.141e-06, -0.002702, 1.0, -1.141e-06, -0.002702, -0.09037, 2.401e-08, -0.9959, -0.09037, 2.401e-08, -0.9959, -0.09037, 2.401e-08, -0.9959, -0.09037, 2.401e-08, -0.9959, -0.9959, 4.075e-08, 0.09038, -0.9959, 4.075e-08, 0.09038, -0.9959, 4.075e-08, 0.09038, -0.9959, 4.075e-08, 0.09038, 0.0, 1.0, 4.034e-08, 2.501e-08, 1.0, -6.767e-10, 2.716e-08, 1.0, -4.204e-09, 0.0, 1.0, 4.034e-08, 0.9959, -6.52e-07, -0.09038, 0.9959, -6.52e-07, -0.09038, 0.9959, -6.52e-07, -0.09038, 0.9959, -6.52e-07, -0.09038, -0.9764, 1.279e-07, 0.2159, -0.9764, 1.279e-07, 0.2159, -0.9764, 1.279e-07, 0.2159, -0.9764, 1.279e-07, 0.2159, 2.501e-08, 1.0, -6.767e-10, 8.09e-08, 1.0, -2.35e-08, 8.306e-08, 1.0, -2.186e-08, 2.716e-08, 1.0, -4.204e-09, 0.9754, 0.0, -0.2204, 0.9754, 0.0, -0.2204, 0.9754, 0.0, -0.2204, 0.9754, 0.0, -0.2204, -0.8991, 1.566e-07, 0.4378, -0.8991, 1.566e-07, 0.4378, -0.8991, 1.566e-07, 0.4378, -0.8991, 1.566e-07, 0.4378, 8.09e-08, 1.0, -2.35e-08, 1.064e-07, 1.0, -5.414e-08, 1.054e-07, 1.0, -6.466e-08, 8.306e-08, 1.0, -2.186e-08, 0.8971, 0.0, -0.4418, 0.8971, 0.0, -0.4418, 0.8971, 0.0, -0.4418, 0.8971, 0.0, -0.4418, -0.7984, 0.0, 0.6021, -0.7984, 0.0, 0.6021, -0.7984, 0.0, 0.6021, -0.7984, 0.0, 0.6021, 1.064e-07, 1.0, -5.414e-08, 1e-07, 1.0, -1.19e-07, 1e-07, 1.0, -1.19e-07, 1.054e-07, 1.0, -6.466e-08, 0.7848, -8.591e-07, -0.6197, 0.7848, -8.591e-07, -0.6197, 0.7848, -8.591e-07, -0.6197, 0.7848, -8.591e-07, -0.6197, 0.7315, 0.0, 0.6818, 0.7315, 0.0, 0.6818, 0.7315, 0.0, 0.6818, 0.7315, 0.0, 0.6818, -0.8667, 0.0, -0.4989, -0.8667, 0.0, -0.4989, -0.8667, 0.0, -0.4989, -0.8667, 0.0, -0.4989, -0.4989, 0.0, 0.8667, -0.4989, 0.0, 0.8667, -0.4989, 0.0, 0.8667, -0.4989, 0.0, 0.8667, -1.454e-08, 1.0, -2.151e-07, 3.102e-08, 1.0, -1.147e-07, 3.73e-08, 1.0, -1.009e-07, -1.454e-08, 1.0, -2.151e-07, 0.4989, 0.0, -0.8667, 0.4989, 0.0, -0.8667, 0.4989, 0.0, -0.8667, 0.4989, 0.0, -0.8667, -0.3213, 0.0, 0.947, -0.3213, 0.0, 0.947, -0.3213, 0.0, 0.947, -0.3213, 0.0, 0.947, 3.102e-08, 1.0, -1.147e-07, 4.526e-08, 1.0, 0.0, 3.781e-08, 1.0, 0.0, 3.73e-08, 1.0, -1.009e-07, 0.308, 0.0, -0.9514, 0.308, 0.0, -0.9514, 0.308, 0.0, -0.9514, 0.308, 0.0, -0.9514, -0.1554, 0.0, 0.9879, -0.1554, 0.0, 0.9879, -0.1554, 0.0, 0.9879, -0.1554, 0.0, 0.9879, 4.526e-08, 1.0, 0.0, 4.951e-08, 1.0, 0.0, 5.397e-08, 1.0, 0.0, 3.781e-08, 1.0, 0.0, 0.1407, 0.0, -0.99, 0.1407, 0.0, -0.99, 0.1407, 0.0, -0.99, 0.1407, 0.0, -0.99, -0.03589, 0.0, 0.9994, -0.03589, 0.0, 0.9994, -0.03589, 0.0, 0.9994, -0.03589, 0.0, 0.9994, 4.951e-08, 1.0, 0.0, 1.032e-07, 1.0, 0.0, 1.032e-07, 1.0, 0.0, 5.397e-08, 1.0, 0.0, 0.02478, 0.0, -0.9997, 0.02478, 0.0, -0.9997, 0.02478, 0.0, -0.9997, 0.02478, 0.0, -0.9997, 0.9986, 0.0, 0.05321, 0.9986, 0.0, 0.05321, 0.9986, 0.0, 0.05321, 0.9986, 0.0, 0.05321, -1.0, 0.0, 0.0, -1.0, 0.0, 0.0, -1.0, 0.0, 0.0, -1.0, 0.0, 0.0, 0.0, 0.0, 1.0, 0.0, 0.0, 1.0, 0.0, 0.0, 1.0, 0.0, 0.0, 1.0, 5.215e-08, 1.0, 0.0, 5.215e-08, 1.0, 0.0, 5.215e-08, 1.0, 0.0, 5.215e-08, 1.0, 0.0, 0.0, 0.0, -1.0, 0.0, 0.0, -1.0, 0.0, 0.0, -1.0, 0.0, 0.0, -1.0, -1.411e-10, 1.0, 5.042e-09, -1.411e-10, 1.0, 5.042e-09, -1.411e-10, 1.0, 5.042e-09, -1.411e-10, 1.0, 5.042e-09, -1.0, 0.0, 0.002709, -1.0, 0.0, 0.002709, -1.0, 0.0, 0.002709, -1.0, 0.0, 0.002709, 0.002705, 0.0, 1.0, 0.002705, 0.0, 1.0, 0.002705, 0.0, 1.0, 0.002705, 0.0, 1.0, 1.0, 0.0, 0.0, 1.0, 0.0, 0.0, 1.0, 0.0, 0.0, 1.0, 0.0, 0.0, 1.0, 0.0, 0.0, 1.0, 0.0, 0.0, 1.0, 0.0, 0.0, 1.0, 0.0, 0.0, 0.0, 0.0, 1.0, 0.0, 0.0, 1.0, 0.0, 0.0, 1.0, 0.0, 0.0, 1.0, 0.0, -1.0, 9.127e-08, 0.0, -1.0, 9.127e-08, 0.0, -1.0, 9.127e-08, 0.0, -1.0, 9.127e-08, 0.0, -1.0, 9.127e-08, 0.0, -1.0, 9.127e-08, 0.0, -1.0, 9.127e-08, 0.0, -1.0, 9.127e-08, 2.97e-10, 1.0, -9.057e-08, 2.97e-10, 1.0, -9.057e-08, 2.97e-10, 1.0, -9.057e-08, 2.97e-10, 1.0, -9.057e-08, 2.97e-10, 1.0, -9.057e-08, 2.97e-10, 1.0, -9.057e-08, 2.97e-10, 1.0, -9.057e-08, 2.97e-10, 1.0, -9.057e-08, 2.97e-10, 1.0, -9.057e-08, 2.97e-10, 1.0, -9.057e-08, 2.97e-10, 1.0, -9.057e-08, 2.97e-10, 1.0, -9.057e-08, 2.97e-10, 1.0, -9.057e-08, 2.97e-10, 1.0, -9.057e-08, 2.97e-10, 1.0, -9.057e-08, 2.97e-10, 1.0, -9.057e-08, 2.97e-10, 1.0, -9.057e-08, 2.97e-10, 1.0, -9.057e-08, 2.97e-10, 1.0, -9.057e-08, 2.97e-10, 1.0, -9.057e-08, 2.97e-10, 1.0, -9.057e-08, 2.97e-10, 1.0, -9.057e-08, 2.97e-10, 1.0, -9.057e-08, 2.97e-10, 1.0, -9.057e-08, 2.97e-10, 1.0, -9.057e-08, 2.97e-10, 1.0, -9.057e-08, 2.97e-10, 1.0, -9.057e-08, 0.0, 0.0, 1.0, 0.0, 0.0, 1.0, 0.0, 0.0, 1.0, 0.0, 0.0, 1.0, -0.9999, 0.0, -0.01054, -0.9999, 0.0, -0.01054, -0.9999, 0.0, -0.01054, -0.9999, 0.0, -0.01054, -0.9808, 0.0, -0.1949, -0.9808, 0.0, -0.1949, -0.9808, 0.0, -0.1949, -0.9808, 0.0, -0.1949, -0.9407, 0.0, -0.3392, -0.9407, 0.0, -0.3392, -0.9407, 0.0, -0.3392, -0.9407, 0.0, -0.3392, -0.8963, 0.0, -0.4434, -0.8991, 0.0, -0.4377, -0.8991, 0.0, -0.4377, -0.8963, 0.0, -0.4434, -0.8991, 0.0, -0.4377, -0.9019, 0.0, -0.4318, -0.9019, 0.0, -0.4318, -0.8991, 0.0, -0.4377, -0.8796, 0.0, -0.4757, -0.8796, 0.0, -0.4757, -0.8796, 0.0, -0.4757, -0.8796, 0.0, -0.4757, -0.7815, 0.0, -0.6239, -0.7815, 0.0, -0.6239, -0.7815, 0.0, -0.6239, -0.7815, 0.0, -0.6239, -0.7815, 0.0, -0.6239, -0.7815, 0.0, -0.6239, -0.7815, 0.0, -0.6239, -0.7815, 0.0, -0.6239, -0.7381, 0.0, -0.6747, -0.7381, 0.0, -0.6747, -0.7381, 0.0, -0.6747, -0.7381, 0.0, -0.6747, -0.6684, 0.0, -0.7438, -0.6684, 0.0, -0.7438, -0.6684, 0.0, -0.7438, -0.6684, 0.0, -0.7438, -0.6247, 0.0, -0.7809, -0.6247, 0.0, -0.7809, -0.6247, 0.0, -0.7809, -0.6247, 0.0, -0.7809, -0.5175, 0.0, -0.8557, -0.5175, 0.0, -0.8557, -0.5175, 0.0, -0.8557, -0.5175, 0.0, -0.8557, -0.4112, 0.0, -0.9116, -0.4112, 0.0, -0.9116, -0.4112, 0.0, -0.9116, -0.4112, 0.0, -0.9116, -0.2726, 0.0, -0.9621, -0.2726, 0.0, -0.9621, -0.2726, 0.0, -0.9621, -0.2726, 0.0, -0.9621, -0.1831, 0.0, -0.9831, -0.1831, 0.0, -0.9831, -0.1831, 0.0, -0.9831, -0.1831, 0.0, -0.9831, -0.07915, 0.0, -0.9969, -0.07915, 0.0, -0.9969, -0.07915, 0.0, -0.9969, -0.07915, 0.0, -0.9969, 0.0, 0.0, -1.0, 0.0, 0.0, -1.0, 0.0, 0.0, -1.0, 0.0, 0.0, -1.0, 0.0, 0.0, -1.0, 0.0, 0.0, -1.0, 0.0, 0.0, -1.0, 0.0, 0.0, -1.0, 0.0, 0.0, -1.0, 0.0, 0.0, -1.0, 0.0, 0.0, -1.0, 0.0, 0.0, -1.0, 0.0, 0.0, -1.0, 0.0, 0.0, -1.0, 0.0, 0.0, -1.0, 0.0, 0.0, -1.0, 0.0, 0.0, -1.0, 0.0, 0.0, -1.0, 0.0, 0.0, -1.0, 0.0, 0.0, -1.0, 0.0, 0.0, -1.0, 0.0, 0.0, -1.0, 0.0, 0.0, -1.0, 0.0, 0.0, -1.0, 0.0, 0.0, -1.0, 0.0, 0.0, -1.0, 0.0, 0.0, -1.0, 0.0, 0.0, -1.0, 1.0, 0.0, 0.0, 1.0, 0.0, 0.0, 1.0, 0.0, 0.0, 1.0, 0.0, 0.0, 1.0, 0.0, 0.0, 1.0, 0.0, 0.0, 1.0, 0.0, 0.0, 1.0, 0.0, 0.0, 0.9713, 0.0, 0.2378, 0.9713, 0.0, 0.2378, 0.9713, 0.0, 0.2378, 0.9713, 0.0, 0.2378, 0.9621, 0.0, 0.2726, 0.9621, 0.0, 0.2726, 0.9621, 0.0, 0.2726, 0.9621, 0.0, 0.2726, 0.9044, 0.0, 0.4267, 0.9044, 0.0, 0.4267, 0.9044, 0.0, 0.4267, 0.9044, 0.0, 0.4267, 0.8538, 0.0, 0.5206, 0.8538, 0.0, 0.5206, 0.8538, 0.0, 0.5206, 0.8538, 0.0, 0.5206, 0.7167, 0.0, 0.6973, 0.7167, 0.0, 0.6973, 0.7167, 0.0, 0.6973, 0.7167, 0.0, 0.6973, 0.5138, 0.0, 0.8579, 0.5138, 0.0, 0.8579, 0.5138, 0.0, 0.8579, 0.5138, 0.0, 0.8579, 0.4156, 0.0, 0.9095, 0.4156, 0.0, 0.9095, 0.4156, 0.0, 0.9095, 0.4156, 0.0, 0.9095, 0.2494, 1.299e-06, 0.9684, 0.2494, 1.299e-06, 0.9684, 0.2494, 1.299e-06, 0.9684, 0.2494, 1.299e-06, 0.9684, 0.2258, 1.306e-06, 0.9742, 0.2258, 1.306e-06, 0.9742, 0.2258, 1.306e-06, 0.9742, 0.2258, 1.306e-06, 0.9742, 0.05362, 0.0, 0.9986, 0.05362, 0.0, 0.9986, 0.05362, 0.0, 0.9986, 0.05362, 0.0, 0.9986, 0.0, 0.0, 1.0, 0.0, 0.0, 1.0, 0.0, 0.0, 1.0, 0.0, 0.0, 1.0, -5.87e-09, 1.0, -9.786e-08, -5.87e-09, 1.0, -9.786e-08, -5.87e-09, 1.0, -9.786e-08, -5.87e-09, 1.0, -9.786e-08, -5.87e-09, 1.0, -9.786e-08, -5.87e-09, 1.0, -9.786e-08, -5.87e-09, 1.0, -9.786e-08, -5.87e-09, 1.0, -9.786e-08, -5.87e-09, 1.0, -9.786e-08, -5.87e-09, 1.0, -9.786e-08, -5.87e-09, 1.0, -9.786e-08, -5.87e-09, 1.0, -9.786e-08, -5.87e-09, 1.0, -9.786e-08, -5.87e-09, 1.0, -9.786e-08, -5.87e-09, 1.0, -9.786e-08, 1.395e-09, 1.0, -8.68e-08, 1.318e-09, 1.0, -9.15e-08, 1.395e-09, 1.0, -8.68e-08, 1.318e-09, 1.0, -9.15e-08, 1.319e-09, 1.0, -9.142e-08, 1.395e-09, 1.0, -8.68e-08, 1.395e-09, 1.0, -8.68e-08, 1.395e-09, 1.0, -8.68e-08, 1.395e-09, 1.0, -8.68e-08, 1.395e-09, 1.0, -8.68e-08, 1.323e-09, 1.0, -9.12e-08, 1.32e-09, 1.0, -9.137e-08, 1.395e-09, 1.0, -8.68e-08, 1.389e-09, 1.0, -8.716e-08, 1.302e-09, 1.0, -9.245e-08, 1.395e-09, 1.0, -8.68e-08, 1.395e-09, 1.0, -8.68e-08, 1.395e-09, 1.0, -8.68e-08, 1.395e-09, 1.0, -8.68e-08, 1.395e-09, 1.0, -8.68e-08, 1.395e-09, 1.0, -8.68e-08, 1.395e-09, 1.0, -8.68e-08, 1.395e-09, 1.0, -8.68e-08, 1.395e-09, 1.0, -8.68e-08, 1.395e-09, 1.0, -8.68e-08, 1.395e-09, 1.0, -8.68e-08, 1.395e-09, 1.0, -8.68e-08, 1.395e-09, 1.0, -8.68e-08, 1.395e-09, 1.0, -8.68e-08, 1.395e-09, 1.0, -8.68e-08, 1.395e-09, 1.0, -8.68e-08, 1.395e-09, 1.0, -8.68e-08, 1.395e-09, 1.0, -8.68e-08, 1.395e-09, 1.0, -8.68e-08, 1.395e-09, 1.0, -8.68e-08, 0.0, 1.0, 1.681e-09, 0.0, 1.0, 1.681e-09, 0.0, 1.0, 1.681e-09, 0.0, 1.0, 1.681e-09, 1.28e-09, 1.0, -9.385e-08, 1.28e-09, 1.0, -9.385e-08, 1.28e-09, 1.0, -9.385e-08, 1.28e-09, 1.0, -9.385e-08, 1.28e-09, 1.0, -9.385e-08, 1.28e-09, 1.0, -9.385e-08, 1.28e-09, 1.0, -9.385e-08, 1.28e-09, 1.0, -9.385e-08, 1.28e-09, 1.0, -9.385e-08, 1.28e-09, 1.0, -9.385e-08, 1.28e-09, 1.0, -9.385e-08, 1.28e-09, 1.0, -9.385e-08, 1.28e-09, 1.0, -9.385e-08, 1.28e-09, 1.0, -9.385e-08, 1.28e-09, 1.0, -9.385e-08, 1.28e-09, 1.0, -9.385e-08, 1.28e-09, 1.0, -9.385e-08, 1.302e-09, 1.0, -9.245e-08, 1.389e-09, 1.0, -8.716e-08, 1.28e-09, 1.0, -9.385e-08, 1.28e-09, 1.0, -9.385e-08, 1.28e-09, 1.0, -9.385e-08, 1.28e-09, 1.0, -9.385e-08, 1.28e-09, 1.0, -9.385e-08, 1.28e-09, 1.0, -9.385e-08, 1.28e-09, 1.0, -9.385e-08, 1.32e-09, 1.0, -9.137e-08, 1.323e-09, 1.0, -9.12e-08, 1.28e-09, 1.0, -9.385e-08, 1.28e-09, 1.0, -9.385e-08, 1.28e-09, 1.0, -9.385e-08, 1.319e-09, 1.0, -9.142e-08, 1.318e-09, 1.0, -9.15e-08, 1.28e-09, 1.0, -9.385e-08, 1.318e-09, 1.0, -9.15e-08, 1.395e-09, 1.0, -8.68e-08, -0.002702, -1.141e-06, -1.0, -0.002702, -1.141e-06, -1.0, -0.002702, -1.141e-06, -1.0, -0.002702, -1.141e-06, -1.0, -0.9959, 0.0, 0.09037, -0.9959, 0.0, 0.09037, -0.9959, 0.0, 0.09037, -0.9959, 0.0, 0.09037, 0.09038, 0.0, 0.9959, 0.09038, 0.0, 0.9959, 0.09038, 0.0, 0.9959, 0.09038, 0.0, 0.9959, -1.111e-08, 1.0, 0.0, -1.869e-08, 1.0, -8.678e-08, -1.934e-08, 1.0, -9.425e-08, -1.111e-08, 1.0, 0.0, -0.09039, 0.0, -0.9959, -0.09039, 0.0, -0.9959, -0.09039, 0.0, -0.9959, -0.09039, 0.0, -0.9959, 0.2159, 2.047e-06, 0.9764, 0.2159, 2.047e-06, 0.9764, 0.2159, 2.047e-06, 0.9764, 0.2159, 2.047e-06, 0.9764, -1.869e-08, 1.0, -8.678e-08, -3.022e-09, 1.0, -4.067e-08, -1.227e-09, 1.0, -3.013e-08, -1.934e-08, 1.0, -9.425e-08, -0.2204, 0.0, -0.9754, -0.2204, 0.0, -0.9754, -0.2204, 0.0, -0.9754, -0.2204, 0.0, -0.9754, 0.4378, 2.392e-06, 0.8991, 0.4378, 2.392e-06, 0.8991, 0.4378, 2.392e-06, 0.8991, 0.4378, 2.392e-06, 0.8991, -3.022e-09, 1.0, -4.067e-08, 1.574e-08, 1.0, 6.036e-08, 1.438e-08, 1.0, 5.057e-08, -1.227e-09, 1.0, -3.013e-08, -0.4418, 0.0, -0.8971, -0.4418, 0.0, -0.8971, -0.4418, 0.0, -0.8971, -0.4418, 0.0, -0.8971, 0.6021, 0.0, 0.7984, 0.6021, 0.0, 0.7984, 0.6021, 0.0, 0.7984, 0.6021, 0.0, 0.7984, 1.574e-08, 1.0, 6.036e-08, 7.356e-09, 1.0, 0.0, 7.356e-09, 1.0, 0.0, 1.438e-08, 1.0, 5.057e-08, -0.6197, 0.0, -0.7848, -0.6197, 0.0, -0.7848, -0.6197, 0.0, -0.7848, -0.6197, 0.0, -0.7848, 0.6818, 0.0, -0.7315, 0.6818, 0.0, -0.7315, 0.6818, 0.0, -0.7315, 0.6818, 0.0, -0.7315, -0.4989, 0.0, 0.8667, -0.4989, 0.0, 0.8667, -0.4989, 0.0, 0.8667, -0.4989, 0.0, 0.8667, 0.8667, 0.0, 0.4989, 0.8667, 0.0, 0.4989, 0.8667, 0.0, 0.4989, 0.8667, 0.0, 0.4989, -2.726e-08, 1.0, -2.151e-07, -5.093e-08, 1.0, -9.244e-08, -5.42e-08, 1.0, -7.554e-08, -2.726e-08, 1.0, -2.151e-07, -0.8667, 0.0, -0.4989, -0.8667, 0.0, -0.4989, -0.8667, 0.0, -0.4989, -0.8667, 0.0, -0.4989, 0.947, 0.0, 0.3213, 0.947, 0.0, 0.3213, 0.947, 0.0, 0.3213, 0.947, 0.0, 0.3213, -5.093e-08, 1.0, -9.244e-08, -6.513e-08, 1.0, -7.096e-08, -6.26e-08, 1.0, -9.434e-08, -5.42e-08, 1.0, -7.554e-08, -0.9514, 0.0, -0.308, -0.9514, 0.0, -0.308, -0.9514, 0.0, -0.308, -0.9514, 0.0, -0.308, 0.9879, 0.0, 0.1554, 0.9879, 0.0, 0.1554, 0.9879, 0.0, 0.1554, 0.9879, 0.0, 0.1554, -6.513e-08, 1.0, -7.096e-08, -2.066e-08, 1.0, -1.431e-07, -1.803e-08, 1.0, -1.368e-07, -6.26e-08, 1.0, -9.434e-08, -0.99, 0.0, -0.1407, -0.99, 0.0, -0.1407, -0.99, 0.0, -0.1407, -0.99, 0.0, -0.1407, 0.9994, 0.0, 0.03589, 0.9994, 0.0, 0.03589, 0.9994, 0.0, 0.03589, 0.9994, 0.0, 0.03589, -2.066e-08, 1.0, -1.431e-07, 1.091e-08, 1.0, -6.717e-08, 1.091e-08, 1.0, -6.717e-08, -1.803e-08, 1.0, -1.368e-07, -0.9997, 0.0, -0.02478, -0.9997, 0.0, -0.02478, -0.9997, 0.0, -0.02478, -0.9997, 0.0, -0.02478, 0.05321, 0.0, -0.9986, 0.05321, 0.0, -0.9986, 0.05321, 0.0, -0.9986, 0.05321, 0.0, -0.9986, 0.0, 0.0, 1.0, 0.0, 0.0, 1.0, 0.0, 0.0, 1.0, 0.0, 0.0, 1.0, 1.0, 0.0, 0.0, 1.0, 0.0, 0.0, 1.0, 0.0, 0.0, 1.0, 0.0, 0.0, 0.0, 1.0, -1.076e-07, 0.0, 1.0, -1.076e-07, 0.0, 1.0, -1.076e-07, 0.0, 1.0, -1.076e-07, -1.0, 0.0, 0.0, -1.0, 0.0, 0.0, -1.0, 0.0, 0.0, -1.0, 0.0, 0.0, 0.0, 1.0, 0.0, 0.0, 1.0, 0.0, 0.0, 1.0, 0.0, 0.0, 1.0, 0.0, 0.002711, 0.0, 1.0, 0.002711, 0.0, 1.0, 0.002711, 0.0, 1.0, 0.002711, 0.0, 1.0, 1.0, 0.0, -0.002705, 1.0, 0.0, -0.002705, 1.0, 0.0, -0.002705, 1.0, 0.0, -0.002705, -1.118e-07, 0.0, -1.0, -1.118e-07, 0.0, -1.0, -1.118e-07, 0.0, -1.0, -1.118e-07, 0.0, -1.0, -1.118e-07, 0.0, -1.0, -1.118e-07, 0.0, -1.0, -1.118e-07, 0.0, -1.0, -1.118e-07, 0.0, -1.0, 1.0, 0.0, 0.0, 1.0, 0.0, 0.0, 1.0, 0.0, 0.0, 1.0, 0.0, 0.0, 4.47e-08, -1.0, 4.172e-08, 4.47e-08, -1.0, 4.172e-08, 4.47e-08, -1.0, 4.172e-08, 4.47e-08, -1.0, 4.172e-08, 4.47e-08, -1.0, 4.172e-08, 4.47e-08, -1.0, 4.172e-08, 4.47e-08, -1.0, 4.172e-08, 4.47e-08, -1.0, 4.172e-08, -4.518e-08, 1.0, -5.695e-08, -4.518e-08, 1.0, -5.695e-08, -4.518e-08, 1.0, -5.695e-08, -4.518e-08, 1.0, -5.695e-08, -4.518e-08, 1.0, -5.695e-08, -4.518e-08, 1.0, -5.695e-08, -4.518e-08, 1.0, -5.695e-08, -4.518e-08, 1.0, -5.695e-08, -4.518e-08, 1.0, -5.695e-08, -4.518e-08, 1.0, -5.695e-08, -4.518e-08, 1.0, -5.695e-08, -4.518e-08, 1.0, -5.695e-08, -4.518e-08, 1.0, -5.695e-08, -4.518e-08, 1.0, -5.695e-08, -4.518e-08, 1.0, -5.695e-08, -4.518e-08, 1.0, -5.695e-08, -4.518e-08, 1.0, -5.695e-08, -4.518e-08, 1.0, -5.695e-08, -4.518e-08, 1.0, -5.695e-08, -4.518e-08, 1.0, -5.695e-08, -4.518e-08, 1.0, -5.695e-08, -4.518e-08, 1.0, -5.695e-08, -4.518e-08, 1.0, -5.695e-08, -4.518e-08, 1.0, -5.695e-08, -4.518e-08, 1.0, -5.695e-08, -4.518e-08, 1.0, -5.695e-08, -4.518e-08, 1.0, -5.695e-08, 1.0, 0.0, 0.0, 1.0, 0.0, 0.0, 1.0, 0.0, 0.0, 1.0, 0.0, 0.0, -0.01054, 0.0, 0.9999, -0.01054, 0.0, 0.9999, -0.01054, 0.0, 0.9999, -0.01054, 0.0, 0.9999, -0.1949, 0.0, 0.9808, -0.1949, 0.0, 0.9808, -0.1949, 0.0, 0.9808, -0.1949, 0.0, 0.9808, -0.3392, 0.0, 0.9407, -0.3392, 0.0, 0.9407, -0.3392, 0.0, 0.9407, -0.3392, 0.0, 0.9407, -0.4434, 0.0, 0.8963, -0.4377, 0.0, 0.8991, -0.4377, 0.0, 0.8991, -0.4434, 0.0, 0.8963, -0.4377, 0.0, 0.8991, -0.4318, 0.0, 0.9019, -0.4318, 0.0, 0.9019, -0.4377, 0.0, 0.8991, -0.4757, 0.0, 0.8796, -0.4757, 0.0, 0.8796, -0.4757, 0.0, 0.8796, -0.4757, 0.0, 0.8796, -0.6239, 0.0, 0.7815, -0.6239, 0.0, 0.7815, -0.6239, 0.0, 0.7815, -0.6239, 0.0, 0.7815, -0.6239, 0.0, 0.7815, -0.6239, 0.0, 0.7815, -0.6239, 0.0, 0.7815, -0.6239, 0.0, 0.7815, -0.6747, 0.0, 0.7381, -0.6747, 0.0, 0.7381, -0.6747, 0.0, 0.7381, -0.6747, 0.0, 0.7381, -0.7438, 0.0, 0.6684, -0.7438, 0.0, 0.6684, -0.7438, 0.0, 0.6684, -0.7438, 0.0, 0.6684, -0.7809, 0.0, 0.6247, -0.7809, 0.0, 0.6247, -0.7809, 0.0, 0.6247, -0.7809, 0.0, 0.6247, -0.8557, 0.0, 0.5175, -0.8557, 0.0, 0.5175, -0.8557, 0.0, 0.5175, -0.8557, 0.0, 0.5175, -0.9115, 0.0, 0.4112, -0.9115, 0.0, 0.4112, -0.9115, 0.0, 0.4112, -0.9115, 0.0, 0.4112, -0.9621, 0.0, 0.2726, -0.9621, 0.0, 0.2726, -0.9621, 0.0, 0.2726, -0.9621, 0.0, 0.2726, -0.9831, 0.0, 0.1831, -0.9831, 0.0, 0.1831, -0.9831, 0.0, 0.1831, -0.9831, 0.0, 0.1831, -0.9969, 0.0, 0.07916, -0.9969, 0.0, 0.07916, -0.9969, 0.0, 0.07916, -0.9969, 0.0, 0.07916, -1.0, 0.0, 0.0, -1.0, 0.0, 0.0, -1.0, 0.0, 0.0, -1.0, 0.0, 0.0, -1.0, 0.0, 0.0, -1.0, 0.0, 0.0, -1.0, 0.0, 0.0, -1.0, 0.0, 0.0, -1.0, 0.0, 0.0, -1.0, 0.0, 0.0, -1.0, 0.0, 0.0, -1.0, 0.0, 0.0, -1.0, 0.0, 0.0, -1.0, 0.0, 0.0, -1.0, 0.0, 0.0, -1.0, 0.0, 0.0, -1.0, 0.0, 0.0, -1.0, 0.0, 0.0, -1.0, 0.0, 0.0, -1.0, 0.0, 0.0, -1.0, 0.0, 0.0, -1.0, 0.0, 0.0, -1.0, 0.0, 0.0, -1.0, 0.0, 0.0, -1.0, 0.0, 0.0, -1.0, 0.0, 0.0, -1.0, 0.0, 0.0, -1.0, 0.0, 0.0, -1.49e-07, 0.0, -1.0, -4.47e-07, 0.0, -1.0, -4.47e-07, 0.0, -1.0, -1.49e-07, 0.0, -1.0, 1.49e-07, 0.0, -1.0, -1.49e-07, 0.0, -1.0, -1.49e-07, 0.0, -1.0, 1.49e-07, 0.0, -1.0, 0.2378, 0.0, -0.9713, 0.2378, 0.0, -0.9713, 0.2378, 0.0, -0.9713, 0.2378, 0.0, -0.9713, 0.2726, 0.0, -0.9621, 0.2726, 0.0, -0.9621, 0.2726, 0.0, -0.9621, 0.2726, 0.0, -0.9621, 0.4267, 0.0, -0.9044, 0.4267, 0.0, -0.9044, 0.4267, 0.0, -0.9044, 0.4267, 0.0, -0.9044, 0.5206, 0.0, -0.8538, 0.5206, 0.0, -0.8538, 0.5206, 0.0, -0.8538, 0.5206, 0.0, -0.8538, 0.6973, 0.0, -0.7167, 0.6973, 0.0, -0.7167, 0.6973, 0.0, -0.7167, 0.6973, 0.0, -0.7167, 0.8579, 0.0, -0.5138, 0.8579, 0.0, -0.5138, 0.8579, 0.0, -0.5138, 0.8579, 0.0, -0.5138, 0.9095, 0.0, -0.4156, 0.9095, 0.0, -0.4156, 0.9095, 0.0, -0.4156, 0.9095, 0.0, -0.4156, 0.9684, 0.0, -0.2494, 0.9684, 0.0, -0.2494, 0.9684, 0.0, -0.2494, 0.9684, 0.0, -0.2494, 0.9742, 0.0, -0.2258, 0.9742, 0.0, -0.2258, 0.9742, 0.0, -0.2258, 0.9742, 0.0, -0.2258, 0.9986, 0.0, -0.05362, 0.9986, 0.0, -0.05362, 0.9986, 0.0, -0.05362, 0.9986, 0.0, -0.05362, 1.0, 0.0, 0.0, 1.0, 0.0, 0.0, 1.0, 0.0, 0.0, 1.0, 0.0, 0.0, -4.467e-08, 1.0, -3.914e-08, -4.467e-08, 1.0, -3.914e-08, -4.467e-08, 1.0, -3.914e-08, -4.467e-08, 1.0, -3.914e-08, -4.467e-08, 1.0, -3.914e-08, -4.467e-08, 1.0, -3.914e-08, -4.467e-08, 1.0, -3.914e-08, -4.467e-08, 1.0, -3.914e-08, -4.467e-08, 1.0, -3.914e-08, -4.467e-08, 1.0, -3.914e-08, -4.467e-08, 1.0, -3.914e-08, -4.467e-08, 1.0, -3.914e-08, -4.467e-08, 1.0, -3.914e-08, -4.467e-08, 1.0, -3.914e-08, -4.467e-08, 1.0, -3.914e-08, -3.812e-08, 1.0, -2.707e-08, -4.46e-08, 1.0, -4.031e-08, -3.812e-08, 1.0, -2.707e-08, -4.46e-08, 1.0, -4.032e-08, -4.449e-08, 1.0, -4.009e-08, -3.812e-08, 1.0, -2.707e-08, -3.812e-08, 1.0, -2.707e-08, -3.812e-08, 1.0, -2.707e-08, -3.812e-08, 1.0, -2.707e-08, -3.812e-08, 1.0, -2.707e-08, -4.419e-08, 1.0, -3.948e-08, -4.442e-08, 1.0, -3.995e-08, -3.812e-08, 1.0, -2.707e-08, -3.862e-08, 1.0, -2.809e-08, -4.591e-08, 1.0, -4.3e-08, -3.812e-08, 1.0, -2.707e-08, -3.812e-08, 1.0, -2.707e-08, -3.812e-08, 1.0, -2.707e-08, -3.812e-08, 1.0, -2.707e-08, -3.812e-08, 1.0, -2.707e-08, -3.812e-08, 1.0, -2.707e-08, -3.812e-08, 1.0, -2.707e-08, -3.812e-08, 1.0, -2.707e-08, -3.812e-08, 1.0, -2.707e-08, -3.812e-08, 1.0, -2.707e-08, -3.812e-08, 1.0, -2.707e-08, -3.812e-08, 1.0, -2.707e-08, -3.812e-08, 1.0, -2.707e-08, -3.812e-08, 1.0, -2.707e-08, -3.812e-08, 1.0, -2.707e-08, -3.812e-08, 1.0, -2.707e-08, -3.812e-08, 1.0, -2.707e-08, -3.812e-08, 1.0, -2.707e-08, -3.812e-08, 1.0, -2.707e-08, -3.812e-08, 1.0, -2.707e-08, -1.338e-10, 1.0, -5.379e-08, -1.338e-10, 1.0, -5.379e-08, -1.338e-10, 1.0, -5.379e-08, -1.338e-10, 1.0, -5.379e-08, -4.784e-08, 1.0, -4.692e-08, -4.784e-08, 1.0, -4.692e-08, -4.784e-08, 1.0, -4.692e-08, -4.784e-08, 1.0, -4.692e-08, -4.784e-08, 1.0, -4.692e-08, -4.784e-08, 1.0, -4.692e-08, -4.784e-08, 1.0, -4.692e-08, -4.784e-08, 1.0, -4.692e-08, -4.784e-08, 1.0, -4.692e-08, -4.784e-08, 1.0, -4.692e-08, -4.784e-08, 1.0, -4.692e-08, -4.784e-08, 1.0, -4.692e-08, -4.784e-08, 1.0, -4.692e-08, -4.784e-08, 1.0, -4.692e-08, -4.784e-08, 1.0, -4.692e-08, -4.784e-08, 1.0, -4.692e-08, -4.784e-08, 1.0, -4.692e-08, -4.591e-08, 1.0, -4.3e-08, -3.862e-08, 1.0, -2.809e-08, -4.784e-08, 1.0, -4.692e-08, -4.784e-08, 1.0, -4.692e-08, -4.784e-08, 1.0, -4.692e-08, -4.784e-08, 1.0, -4.692e-08, -4.784e-08, 1.0, -4.692e-08, -4.784e-08, 1.0, -4.692e-08, -4.784e-08, 1.0, -4.692e-08, -4.442e-08, 1.0, -3.995e-08, -4.419e-08, 1.0, -3.948e-08, -4.784e-08, 1.0, -4.692e-08, -4.784e-08, 1.0, -4.692e-08, -4.784e-08, 1.0, -4.692e-08, -4.449e-08, 1.0, -4.009e-08, -4.46e-08, 1.0, -4.032e-08, -4.784e-08, 1.0, -4.692e-08, -4.46e-08, 1.0, -4.031e-08, -3.812e-08, 1.0, -2.707e-08, -1.0, -1.043e-05, 0.002702, -1.0, -1.043e-05, 0.002702, -1.0, -1.043e-05, 0.002702, -1.0, -1.043e-05, 0.002702, 0.09037, 0.0, 0.9959, 0.09037, 0.0, 0.9959, 0.09037, 0.0, 0.9959, 0.09037, 0.0, 0.9959, 0.9959, 0.0, -0.09038, 0.9959, 0.0, -0.09038, 0.9959, 0.0, -0.09038, 0.9959, 0.0, -0.09038, 0.0, 1.0, 2.689e-08, -4.048e-08, 1.0, -5.107e-08, -4.397e-08, 1.0, -5.778e-08, 0.0, 1.0, 2.689e-08, -0.9959, 0.0, 0.09038, -0.9959, 0.0, 0.09038, -0.9959, 0.0, 0.09038, -0.9959, 0.0, 0.09038, 0.9764, 0.0, -0.2159, 0.9764, 0.0, -0.2159, 0.9764, 0.0, -0.2159, 0.9764, 0.0, -0.2159, -4.048e-08, 1.0, -5.107e-08, -9.766e-08, 1.0, 9.483e-09, -9.865e-08, 1.0, 2.039e-08, -4.397e-08, 1.0, -5.778e-08, -0.9754, 0.0, 0.2204, -0.9754, 0.0, 0.2204, -0.9754, 0.0, 0.2204, -0.9754, 0.0, 0.2204, 0.8991, 0.0, -0.4378, 0.8991, 0.0, -0.4378, 0.8991, 0.0, -0.4378, 0.8991, 0.0, -0.4378, -9.766e-08, 1.0, 9.483e-09, -9.067e-08, 1.0, 9.054e-08, -8.657e-08, 1.0, 7.586e-08, -9.865e-08, 1.0, 2.039e-08, -0.8971, 0.0, 0.4418, -0.8971, 0.0, 0.4418, -0.8971, 0.0, 0.4418, -0.8971, 0.0, 0.4418, 0.7984, 4.756e-06, -0.6021, 0.7984, 4.756e-06, -0.6021, 0.7984, 4.756e-06, -0.6021, 0.7984, 4.756e-06, -0.6021, -9.067e-08, 1.0, 9.054e-08, -6.535e-08, 1.0, 0.0, -6.535e-08, 1.0, 0.0, -8.657e-08, 1.0, 7.586e-08, -0.7848, 0.0, 0.6197, -0.7848, 0.0, 0.6197, -0.7848, 0.0, 0.6197, -0.7848, 0.0, 0.6197, -0.7315, -6.147e-06, -0.6818, -0.7315, -6.147e-06, -0.6818, -0.7315, -6.147e-06, -0.6818, -0.7315, -6.147e-06, -0.6818, 0.8667, 0.0, 0.4989, 0.8667, 0.0, 0.4989, 0.8667, 0.0, 0.4989, 0.8667, 0.0, 0.4989, 0.4989, 0.0, -0.8667, 0.4989, 0.0, -0.8667, 0.4989, 0.0, -0.8667, 0.4989, 0.0, -0.8667, -1.454e-08, 1.0, 0.0, -4.652e-08, 1.0, 8.9e-08, -5.093e-08, 1.0, 1.013e-07, -1.454e-08, 1.0, 0.0, -0.4989, 0.0, 0.8667, -0.4989, 0.0, 0.8667, -0.4989, 0.0, 0.8667, -0.4989, 0.0, 0.8667, 0.3213, 1.283e-06, -0.947, 0.3213, 1.283e-06, -0.947, 0.3213, 1.283e-06, -0.947, 0.3213, 1.283e-06, -0.947, -4.652e-08, 1.0, 8.9e-08, -4.526e-08, 1.0, 1.901e-07, -3.781e-08, 1.0, 1.899e-07, -5.093e-08, 1.0, 1.013e-07, -0.308, 0.0, 0.9514, -0.308, 0.0, 0.9514, -0.308, 0.0, 0.9514, -0.308, 0.0, 0.9514, 0.1554, -5.777e-07, -0.9879, 0.1554, -5.777e-07, -0.9879, 0.1554, -5.777e-07, -0.9879, 0.1554, -5.777e-07, -0.9879, -4.526e-08, 1.0, 1.901e-07, -4.951e-08, 1.0, 9.854e-08, -5.397e-08, 1.0, 9.035e-08, -3.781e-08, 1.0, 1.899e-07, -0.1407, 6.696e-07, 0.99, -0.1407, 6.696e-07, 0.99, -0.1407, 6.696e-07, 0.99, -0.1407, 6.696e-07, 0.99, 0.03589, 4.476e-08, -0.9994, 0.03589, 4.476e-08, -0.9994, 0.03589, 4.476e-08, -0.9994, 0.03589, 4.476e-08, -0.9994, -4.951e-08, 1.0, 9.854e-08, -1.032e-07, 1.0, 0.0, -1.032e-07, 1.0, 0.0, -5.397e-08, 1.0, 9.035e-08, -0.02478, 1.547e-07, 0.9997, -0.02478, 1.547e-07, 0.9997, -0.02478, 1.547e-07, 0.9997, -0.02478, 1.547e-07, 0.9997, -0.9986, 0.0, -0.05321, -0.9986, 0.0, -0.05321, -0.9986, 0.0, -0.05321, -0.9986, 0.0, -0.05321, 1.0, -1.756e-06, 0.0, 1.0, -1.756e-06, 0.0, 1.0, -1.756e-06, 0.0, 1.0, -1.756e-06, 0.0, -8.149e-08, -9.314e-08, -1.0, -8.149e-08, -9.314e-08, -1.0, -8.149e-08, -9.314e-08, -1.0, -8.149e-08, -9.314e-08, -1.0, -5.215e-08, 1.0, 0.0, -5.215e-08, 1.0, 0.0, -5.215e-08, 1.0, 0.0, -5.215e-08, 1.0, 0.0, 8.149e-08, 9.314e-08, 1.0, 8.149e-08, 9.314e-08, 1.0, 8.149e-08, 9.314e-08, 1.0, 8.149e-08, 9.314e-08, 1.0, -1.412e-10, 1.0, -8.404e-08, -1.412e-10, 1.0, -8.404e-08, -1.412e-10, 1.0, -8.404e-08, -1.412e-10, 1.0, -8.404e-08, 1.0, 0.0, -0.002709, 1.0, 0.0, -0.002709, 1.0, 0.0, -0.002709, 1.0, 0.0, -0.002709, -0.002706, 0.0, -1.0, -0.002706, 0.0, -1.0, -0.002706, 0.0, -1.0, -0.002706, 0.0, -1.0])] * 3)])

# ---- objects
ob_camera = bpy.data.objects.new('Camera', cam_camera)
ob_street_curve_cube_004 = bpy.data.objects.new('Street_Curve_Cube.004', me_street_curve_cube_004)

# ---- transforms, parenting, visibility, modifiers, constraints
ob_camera.location = (7.359, -6.926, 4.958)
ob_camera.rotation_euler = (1.109, 0.0, 0.8149)
ob_camera.lock_rotations_4d = False
ob_camera.empty_display_type = 'ARROWS'
ob_camera.color = (0.0, 0.0, 0.0, 0.0)
ob_camera.display_type = 'WIRE'
ob_camera.lineart.crease_threshold = 0.0
ob_street_curve_cube_004.location = (1.0, 1.0, 0.0)
ob_street_curve_cube_004.rotation_euler = (1.571, -0.0, 4.712)
ob_street_curve_cube_004.lineart.crease_threshold = 0.0

# ---- collection membership
col_collection.objects.link(ob_camera)
col_collection.objects.link(ob_street_curve_cube_004)

# ---- scene / render settings (as saved in the file)
scene.camera = ob_camera
scene.frame_start = 1; scene.frame_end = 250; scene.frame_set(1)
scene.render.engine = 'BLENDER_EEVEE_NEXT'
scene.cycles.use_denoising = False
scene.cycles.samples = 128
scene.cycles.sampling_pattern = 'TABULATED_SOBOL'
scene.cycles.use_adaptive_sampling = False
scene.cycles.use_light_tree = False
scene.view_settings.view_transform = 'Filmic'
bpy.context.view_layer.update()

# ---- added for rendering (the .blend has no usable light): sun
light_auto_sun = bpy.data.lights.new('AutoSun', 'SUN')
light_auto_sun.energy = 3.0
light_auto_sun.angle = 0.0523599
ob_auto_sun = bpy.data.objects.new('AutoSun', light_auto_sun)
scene.collection.objects.link(ob_auto_sun)
ob_auto_sun.rotation_euler = (0.872665, 0.174533, 0.523599)
bpy.context.view_layer.update()
